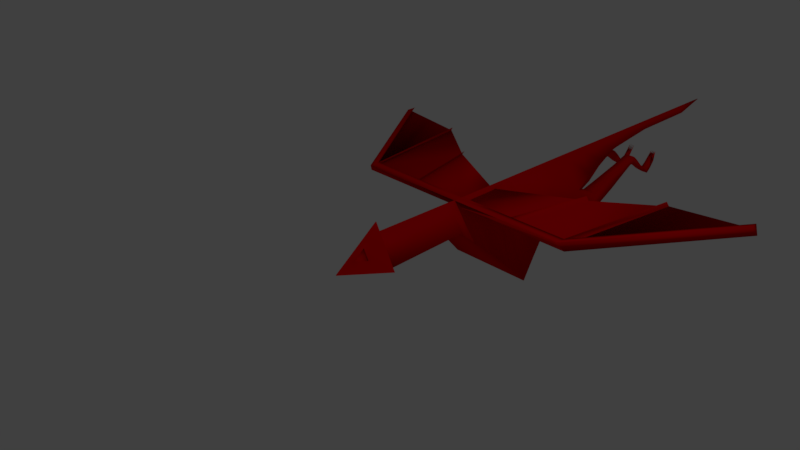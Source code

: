 # Source: zmaj_v06.blend  (saved by Blender 2.79.0; exported with 4.5.12 LTS)
import bpy
from mathutils import Matrix  # noqa: F401  (used for matrix-valued properties, if any)

bpy.ops.wm.read_factory_settings(use_empty=True)
scene = bpy.context.scene
scene.name = 'Scene'

# ---- collections
col_collection_1 = bpy.data.collections.new('Collection 1'); scene.collection.children.link(col_collection_1)

# ---- materials (node trees are filled in below, after node groups)
mat_material = bpy.data.materials.new('Material')
mat_material.alpha_threshold = 0.0
mat_material.roughness = 0.5

# ---- material node trees
mat_material.use_nodes = True; mat_material.node_tree.nodes.clear()
_N = mat_material.node_tree.nodes; _L = mat_material.node_tree.links
n0 = _N.new('ShaderNodeOutputMaterial'); n0.name = 'Material Output'; n0.location = (300, 300)
n1 = _N.new('ShaderNodeBsdfDiffuse'); n1.name = 'Diffuse BSDF'; n1.location = (10, 300)
n1.inputs[0].default_value = (0.8, 0.0, 0.001614, 1.0)
_L.new(n1.outputs[0], n0.inputs[0])
n0.is_active_output = True

# ---- world
world_world = bpy.data.worlds.new('World'); scene.world = world_world
world_world.color = (0.05088, 0.05088, 0.05088)
world_world.use_sun_shadow = False
world_world.sun_shadow_jitter_overblur = 0.0
world_world.cycles.sampling_method = 'MANUAL'

# ---- cameras
cam_camera = bpy.data.cameras.new('Camera')
cam_camera.clip_end = 100.0
cam_camera.lens = 35.0
cam_camera.sensor_width = 32.0
cam_camera.sensor_height = 18.0
cam_camera.ortho_scale = 7.314
cam_camera.dof.focus_distance = 0.0

# ---- lights
light_lamp = bpy.data.lights.new('Lamp', 'POINT')
light_lamp.transmission_factor = 0.0
light_lamp.cutoff_distance = 30.0
light_lamp.energy = 100.0
light_lamp.shadow_buffer_clip_start = 1.001
light_lamp.shadow_soft_size = 0.1
light_lamp.shadow_maximum_resolution = 0.006
light_lamp.use_absolute_resolution = True

# ---- meshes
me_circle = bpy.data.meshes.new('Circle')
me_circle.from_pydata([(-0.00663, 0.2587, -1.457), (-0.2386, -0.1399, -1.457), (-0.00663, 0.4183, -0.1249), (-0.3521, -0.1802, -0.1249), (-0.00663, 0.2617, -0.1249), (-0.2897, -0.1441, -0.1249), (-0.00663, -0.1034, 0.5561), (-0.09301, -0.1226, 0.3859), (-0.09301, 0.2034, -0.03979), (-0.309, -0.1054, -0.1249), (-0.04982, -0.1514, 0.1305), (-0.1794, -0.1802, -0.1249), (-0.09301, 0.2687, -0.1249), (-0.1362, 0.06343, 0.04534), (-0.00663, 0.119, -0.1249), (-0.09301, -0.03057, -0.1249), (-0.04982, 0.0174, 0.3007), (-0.09301, 0.07302, 0.1305), (-0.1362, -0.001786, 0.1305), (-0.2226, -0.02097, -0.03979), (-0.1794, -0.1418, 0.2156), (-0.2226, -0.08618, 0.04534), (-0.2658, -0.03057, -0.1249), (-0.2658, -0.09578, -0.03979), (-0.1794, 0.119, -0.1249), (-0.00663, -0.1802, -0.1249), (-0.2658, -0.1802, -0.1249), (-0.04982, 0.3435, -0.1249), (-0.00663, 0.027, 0.3859), (-0.1362, 0.04424, -0.1249), (-0.04982, -0.04781, 0.3859), (-0.09301, -0.1226, 0.3859), (-0.2658, -0.161, 0.04534), (-0.2658, -0.03057, -0.1249), (-0.2226, 0.04424, -0.1249), (-0.09301, 0.2687, -0.1249), (-0.2658, -0.161, 0.04534), (-0.09301, -0.0574, 0.3007), (-0.04982, -0.1054, -0.1249), (-0.09301, 0.119, -0.1249), (-0.1362, 0.1939, -0.1249), (-0.09301, -0.1802, -0.1249), (-0.00663, 0.2878, 0.04534), (-0.09301, 0.1382, 0.04534), (-0.09301, 0.007808, 0.2156), (-0.1794, -0.01138, 0.04534), (-0.00663, 0.1574, 0.2156), (-0.1794, -0.03057, -0.1249), (-0.1362, -0.1054, -0.1249), (-0.2226, -0.1054, -0.1249), (-0.04982, 0.04424, -0.1249), (-0.00663, -0.03057, -0.1249), (-0.00663, 0.2687, -0.1249), (-0.04982, 0.1939, -0.1249), (-0.1146, -0.1658, 0.002773), (0.01496, -0.137, 0.2582), (0.01496, -0.1562, 0.08791), (-0.1146, -0.1466, 0.173), (-0.1794, -0.1418, 0.2156), (-0.1794, 0.119, -0.1249), (-0.03902, -0.1298, 0.322), (-0.03902, -0.1682, -0.01851), (-0.04982, 0.2783, -0.03979), (-0.04982, 0.213, 0.04534), (-0.1902, -0.1634, 0.02406), (-0.00663, 0.09221, 0.3007), (-0.1362, -0.1322, 0.3007), (-0.2226, 0.04424, -0.1249), (-0.04982, 0.3435, -0.1249), (-0.309, -0.1706, -0.03979), (-0.00663, 0.3531, -0.03979), (-0.04982, 0.1478, 0.1305), (-0.04982, 0.08261, 0.2156), (-0.1794, 0.05383, -0.03979), (-0.1794, -0.07659, 0.1305), (-0.1362, -0.067, 0.2156), (-0.1362, 0.1286, -0.03979), (-0.00663, 0.2226, 0.1305), (-0.2226, -0.1514, 0.1305), (-0.1362, 0.1939, -0.1249), (-0.309, -0.1054, -0.1249), (-0.04982, -0.113, 0.471), (-0.00663, -0.03822, 0.471), (-0.4369, -0.3965, -1.747), (-0.00663, 0.2519, -1.747), (-0.03771, 0.005636, 0.2917), (-0.1241, -0.01355, 0.1215), (-0.03771, 0.1361, 0.1215), (-0.00663, 0.2554, -1.518), (-0.09082, 0.1293, -1.819), (-0.2497, -0.1882, -1.518), (-0.00663, 0.252, -1.583), (-0.06837, 0.1284, -2.4), (-0.2946, -0.2398, -1.583), (-0.00663, 0.2518, -1.819), (-0.08762, 0.1299, -1.747), (-0.4979, -0.4635, -1.818), (-0.00663, 0.2533, -2.1), (-0.07902, 0.1289, -2.1), (-0.5975, -0.7619, -2.1), (-0.006629, 0.2531, -2.4), (-3.211, 0.2522, -3.77), (-0.6634, -1.074, -2.4), (-3.211, 0.2522, -3.852), (-0.006629, 0.2531, -2.699), (-0.5801, -0.8091, -2.706), (-3.211, 0.2521, -3.934), (-0.006629, 0.254, -3.066), (-0.5013, -0.4525, -3.073), (-0.5013, -0.4491, -3.453), (-0.006629, 0.2535, -3.447), (-3.288, 0.1309, -3.852), (-0.3538, -0.2296, -4.033), (-1.749, 0.2517, -1.747), (-0.00663, 0.2538, -4.028), (-1.825, 0.1304, -1.665), (-0.00663, 0.2534, -4.4), (-0.2902, -0.1005, -4.404), (-1.749, 0.2518, -1.583), (-0.00663, 0.2518, -4.781), (-0.1943, 0.02223, -4.783), (-1.749, 0.2517, -1.665), (-0.00663, 0.2524, -5.265), (-0.1534, 0.09294, -5.267), (-0.08303, 0.1306, -1.665), (-0.00663, 0.2529, -6.183), (-0.1002, 0.1611, -6.184), (-0.3656, -0.3179, -1.665), (-0.00663, 0.2527, -6.839), (-0.1002, 0.1676, -6.84), (-0.00663, 0.2519, -1.665), (-0.00663, 0.2525, -7.364), (-0.1002, 0.1727, -7.365), (-0.00663, 0.2525, -8.06), (-0.00663, -0.1882, -1.518), (-0.00663, -0.1546, 0.1021), (-0.00663, 0.1676, -6.84), (-0.00663, -0.2398, -1.583), (-0.006629, -0.1418, 0.2156), (-0.00663, -0.161, 0.04534), (-0.00663, -0.4635, -1.818), (-0.00663, -0.1399, -1.457), (-0.00663, 0.1939, -0.1249), (-0.00663, -0.1005, -4.404), (-0.00663, -0.7619, -2.1), (-0.00663, -0.1692, -0.02763), (-0.00663, -0.1054, -0.1249), (-0.00663, 0.3435, -0.1249), (-0.00663, 0.02223, -4.783), (-0.00663, -1.074, -2.4), (-0.00663, -0.2296, -4.033), (-0.00663, -0.4491, -3.453), (-0.00663, -0.1226, 0.3859), (-0.00663, 0.09294, -5.267), (-0.00663, -0.8091, -2.706), (-0.00663, 0.1727, -7.365), (-0.00663, 0.04424, -0.1249), (-0.00663, -0.1441, -0.1249), (-0.00663, -0.1341, 0.2837), (-0.00663, 0.1611, -6.184), (-0.00663, -0.4525, -3.073), (-2.113, 0.1304, -3.705), (-2.037, 0.2517, -3.684), (-0.8776, 0.2518, -1.747), (-1.166, 0.2518, -3.037), (-0.954, 0.1305, -1.665), (-1.242, 0.1305, -3.031), (-0.0375, 0.1908, -2.4), (-3.25, 0.1915, -3.893), (-1.787, 0.1911, -1.706), (-0.04483, 0.1913, -1.706), (-2.075, 0.1911, -3.694), (-0.9158, 0.1912, -1.706), (-1.204, 0.1912, -3.034), (-0.294, -0.4816, -4.598), (-0.348, -0.7386, -4.482), (-0.05779, -0.4816, -4.598), (-0.1042, -0.7386, -4.482), (-0.2694, -0.3677, -4.906), (-0.3175, -0.5222, -5.005), (-0.09563, -0.3677, -4.906), (-0.1214, -0.5222, -5.005), (-0.275, -0.2391, -5.309), (-0.3013, -0.358, -5.336), (-0.1211, -0.2391, -5.309), (-0.1745, -0.358, -5.336), (-0.2732, -0.1646, -5.528), (-0.2987, -0.2536, -5.529), (-0.1238, -0.1646, -5.528), (-0.1762, -0.2536, -5.529), (-0.2734, -0.1364, -5.634), (-0.302, -0.23, -5.634), (-0.1235, -0.1364, -5.634), (-0.1731, -0.23, -5.634), (-0.266, -0.1734, -5.699), (-0.3053, -0.2985, -5.7), (-0.1257, -0.1734, -5.699), (-0.175, -0.2985, -5.7), (-0.262, -0.2563, -5.8), (-0.3002, -0.3634, -5.8), (-0.1343, -0.2563, -5.8), (-0.1755, -0.3634, -5.8), (-0.2637, -0.3755, -5.92), (-0.2912, -0.4532, -5.92), (-0.1373, -0.3755, -5.92), (-0.1797, -0.4532, -5.92), (-0.2486, -0.4979, -6.123), (-0.2835, -0.57, -6.123), (-0.1606, -0.4979, -6.123), (-0.1791, -0.57, -6.123), (-0.2475, -0.4324, -6.206), (-0.2812, -0.5019, -6.206), (-0.1627, -0.4324, -6.206), (-0.1805, -0.5019, -6.206), (-0.2455, -0.336, -6.293), (-0.2769, -0.4008, -6.293), (-0.1665, -0.336, -6.293), (-0.1831, -0.4008, -6.293), (-0.2612, -0.3684, -6.293), (-0.206, -0.336, -6.293), (-0.23, -0.4008, -6.293), (-0.1748, -0.3684, -6.293), (-0.218, -0.3684, -6.293), (-0.269, -0.3846, -6.293), (-0.1862, -0.336, -6.293), (-0.2065, -0.4008, -6.293), (-0.1706, -0.3522, -6.293), (-0.2533, -0.3522, -6.293), (-0.2257, -0.336, -6.293), (-0.2534, -0.4008, -6.293), (-0.1789, -0.3846, -6.293), (-0.212, -0.3522, -6.293), (-0.224, -0.3846, -6.293), (-0.2396, -0.3684, -6.293), (-0.1964, -0.3684, -6.293), (-0.2015, -0.3846, -6.293), (-0.2465, -0.3846, -6.293), (-0.2327, -0.3522, -6.293), (-0.1913, -0.3522, -6.293), (-0.2504, -0.3684, -6.293), (-0.2072, -0.3684, -6.293), (-0.2288, -0.3684, -6.293), (-0.1856, -0.3684, -6.293), (-0.2527, -0.25, -6.367), (-0.199, -0.25, -6.367), (-0.2258, -0.25, -6.367), (-0.1721, -0.25, -6.367), (0.00663, 0.2587, -1.457), (0.2386, -0.1399, -1.457), (0.00663, 0.4183, -0.1249), (0.3521, -0.1802, -0.1249), (0.00663, 0.2617, -0.1249), (0.2897, -0.1441, -0.1249), (0.00663, -0.1034, 0.5561), (0.09301, -0.1226, 0.3859), (0.09301, 0.2034, -0.03979), (0.309, -0.1054, -0.1249), (0.04982, -0.1514, 0.1305), (0.1794, -0.1802, -0.1249), (0.09301, 0.2687, -0.1249), (0.1362, 0.06343, 0.04534), (0.00663, 0.119, -0.1249), (0.09301, -0.03057, -0.1249), (0.04982, 0.0174, 0.3007), (0.09301, 0.07302, 0.1305), (0.1362, -0.001786, 0.1305), (0.2226, -0.02097, -0.03979), (0.1794, -0.1418, 0.2156), (0.2226, -0.08618, 0.04534), (0.2658, -0.03057, -0.1249), (0.2658, -0.09578, -0.03979), (0.1794, 0.119, -0.1249), (0.00663, -0.1802, -0.1249), (0.2658, -0.1802, -0.1249), (0.04982, 0.3435, -0.1249), (0.00663, 0.027, 0.3859), (0.1362, 0.04424, -0.1249), (0.04982, -0.04781, 0.3859), (0.09301, -0.1226, 0.3859), (0.2658, -0.161, 0.04534), (0.2658, -0.03057, -0.1249), (0.2226, 0.04424, -0.1249), (0.09301, 0.2687, -0.1249), (0.2658, -0.161, 0.04534), (0.09301, -0.0574, 0.3007), (0.04982, -0.1054, -0.1249), (0.09301, 0.119, -0.1249), (0.1362, 0.1939, -0.1249), (0.09301, -0.1802, -0.1249), (0.00663, 0.2878, 0.04534), (0.09301, 0.1382, 0.04534), (0.09301, 0.007808, 0.2156), (0.1794, -0.01138, 0.04534), (0.00663, 0.1574, 0.2156), (0.1794, -0.03057, -0.1249), (0.1362, -0.1054, -0.1249), (0.2226, -0.1054, -0.1249), (0.04982, 0.04424, -0.1249), (0.00663, -0.03057, -0.1249), (0.00663, 0.2687, -0.1249), (0.04982, 0.1939, -0.1249), (0.1146, -0.1658, 0.002773), (-0.01496, -0.137, 0.2582), (-0.01496, -0.1562, 0.08791), (0.1146, -0.1466, 0.173), (0.1794, -0.1418, 0.2156), (0.1794, 0.119, -0.1249), (0.03902, -0.1298, 0.322), (0.03902, -0.1682, -0.01851), (0.04982, 0.2783, -0.03979), (0.04982, 0.213, 0.04534), (0.1902, -0.1634, 0.02406), (0.00663, 0.09221, 0.3007), (0.1362, -0.1322, 0.3007), (0.2226, 0.04424, -0.1249), (0.04982, 0.3435, -0.1249), (0.309, -0.1706, -0.03979), (0.00663, 0.3531, -0.03979), (0.04982, 0.1478, 0.1305), (0.04982, 0.08261, 0.2156), (0.1794, 0.05383, -0.03979), (0.1794, -0.07659, 0.1305), (0.1362, -0.067, 0.2156), (0.1362, 0.1286, -0.03979), (0.00663, 0.2226, 0.1305), (0.2226, -0.1514, 0.1305), (0.1362, 0.1939, -0.1249), (0.309, -0.1054, -0.1249), (0.04982, -0.113, 0.471), (0.00663, -0.03822, 0.471), (0.4369, -0.3965, -1.747), (0.00663, 0.2519, -1.747), (0.03771, 0.005636, 0.2917), (0.1241, -0.01355, 0.1215), (0.03771, 0.1361, 0.1215), (0.00663, 0.2554, -1.518), (0.09082, 0.1293, -1.819), (0.2497, -0.1882, -1.518), (0.00663, 0.252, -1.583), (0.06837, 0.1284, -2.4), (0.2946, -0.2398, -1.583), (0.00663, 0.2518, -1.819), (0.08762, 0.1299, -1.747), (0.4979, -0.4635, -1.818), (0.00663, 0.2533, -2.1), (0.07902, 0.1289, -2.1), (0.5975, -0.7619, -2.1), (0.006629, 0.2531, -2.4), (3.211, 0.2522, -3.77), (0.6634, -1.074, -2.4), (3.211, 0.2522, -3.852), (0.006629, 0.2531, -2.699), (0.5801, -0.8091, -2.706), (3.211, 0.2521, -3.934), (0.006629, 0.254, -3.066), (0.5013, -0.4525, -3.073), (0.5013, -0.4491, -3.453), (0.006629, 0.2535, -3.447), (3.288, 0.1309, -3.852), (0.3538, -0.2296, -4.033), (1.749, 0.2517, -1.747), (0.00663, 0.2538, -4.028), (1.825, 0.1304, -1.665), (0.00663, 0.2534, -4.4), (0.2902, -0.1005, -4.404), (1.749, 0.2518, -1.583), (0.00663, 0.2518, -4.781), (0.1943, 0.02223, -4.783), (1.749, 0.2517, -1.665), (0.00663, 0.2524, -5.265), (0.1534, 0.09294, -5.267), (0.08303, 0.1306, -1.665), (0.00663, 0.2529, -6.183), (0.1002, 0.1611, -6.184), (0.3656, -0.3179, -1.665), (0.00663, 0.2527, -6.839), (0.1002, 0.1676, -6.84), (0.00663, 0.2519, -1.665), (0.00663, 0.2525, -7.364), (0.1002, 0.1727, -7.365), (0.00663, 0.2525, -8.06), (0.00663, -0.1882, -1.518), (0.00663, -0.1546, 0.1021), (0.00663, 0.1676, -6.84), (0.00663, -0.2398, -1.583), (0.006629, -0.1418, 0.2156), (0.00663, -0.161, 0.04534), (0.00663, -0.4635, -1.818), (0.00663, -0.1399, -1.457), (0.00663, 0.1939, -0.1249), (0.00663, -0.1005, -4.404), (0.00663, -0.7619, -2.1), (0.00663, -0.1692, -0.02763), (0.00663, -0.1054, -0.1249), (0.00663, 0.3435, -0.1249), (0.00663, 0.02223, -4.783), (0.00663, -1.074, -2.4), (0.00663, -0.2296, -4.033), (0.00663, -0.4491, -3.453), (0.00663, -0.1226, 0.3859), (0.00663, 0.09294, -5.267), (0.00663, -0.8091, -2.706), (0.00663, 0.1727, -7.365), (0.00663, 0.04424, -0.1249), (0.00663, -0.1441, -0.1249), (0.00663, -0.1341, 0.2837), (0.00663, 0.1611, -6.184), (0.00663, -0.4525, -3.073), (2.113, 0.1304, -3.705), (2.037, 0.2517, -3.684), (0.8776, 0.2518, -1.747), (1.166, 0.2518, -3.037), (0.954, 0.1305, -1.665), (1.242, 0.1305, -3.031), (0.0375, 0.1908, -2.4), (3.25, 0.1915, -3.893), (1.787, 0.1911, -1.706), (0.04483, 0.1913, -1.706), (2.075, 0.1911, -3.694), (0.9158, 0.1912, -1.706), (1.204, 0.1912, -3.034), (0.294, -0.4816, -4.598), (0.348, -0.7386, -4.482), (0.05779, -0.4816, -4.598), (0.1042, -0.7386, -4.482), (0.2694, -0.3677, -4.906), (0.3175, -0.5222, -5.005), (0.09563, -0.3677, -4.906), (0.1214, -0.5222, -5.005), (0.275, -0.2391, -5.309), (0.3013, -0.358, -5.336), (0.1211, -0.2391, -5.309), (0.1745, -0.358, -5.336), (0.2732, -0.1646, -5.528), (0.2987, -0.2536, -5.529), (0.1238, -0.1646, -5.528), (0.1762, -0.2536, -5.529), (0.2734, -0.1364, -5.634), (0.302, -0.23, -5.634), (0.1235, -0.1364, -5.634), (0.1731, -0.23, -5.634), (0.266, -0.1734, -5.699), (0.3053, -0.2985, -5.7), (0.1257, -0.1734, -5.699), (0.175, -0.2985, -5.7), (0.262, -0.2563, -5.8), (0.3002, -0.3634, -5.8), (0.1343, -0.2563, -5.8), (0.1755, -0.3634, -5.8), (0.2637, -0.3755, -5.92), (0.2912, -0.4532, -5.92), (0.1373, -0.3755, -5.92), (0.1797, -0.4532, -5.92), (0.2486, -0.4979, -6.123), (0.2835, -0.57, -6.123), (0.1606, -0.4979, -6.123), (0.1791, -0.57, -6.123), (0.2475, -0.4324, -6.206), (0.2812, -0.5019, -6.206), (0.1627, -0.4324, -6.206), (0.1805, -0.5019, -6.206), (0.2455, -0.336, -6.293), (0.2769, -0.4008, -6.293), (0.1665, -0.336, -6.293), (0.1831, -0.4008, -6.293), (0.2612, -0.3684, -6.293), (0.206, -0.336, -6.293), (0.23, -0.4008, -6.293), (0.1748, -0.3684, -6.293), (0.218, -0.3684, -6.293), (0.269, -0.3846, -6.293), (0.1862, -0.336, -6.293), (0.2065, -0.4008, -6.293), (0.1706, -0.3522, -6.293), (0.2533, -0.3522, -6.293), (0.2257, -0.336, -6.293), (0.2534, -0.4008, -6.293), (0.1789, -0.3846, -6.293), (0.212, -0.3522, -6.293), (0.224, -0.3846, -6.293), (0.2396, -0.3684, -6.293), (0.1964, -0.3684, -6.293), (0.2015, -0.3846, -6.293), (0.2465, -0.3846, -6.293), (0.2327, -0.3522, -6.293), (0.1913, -0.3522, -6.293), (0.2504, -0.3684, -6.293), (0.2072, -0.3684, -6.293), (0.2288, -0.3684, -6.293), (0.1856, -0.3684, -6.293), (0.2527, -0.25, -6.367), (0.199, -0.25, -6.367), (0.2258, -0.25, -6.367), (0.1721, -0.25, -6.367)], [(239, 243), (240, 244), (241, 245), (242, 246), (486, 490), (487, 491), (488, 492), (489, 493), (5, 26), (252, 273)], [(1, 0, 4, 5), (64, 32, 3, 26), (25, 41, 38), (78, 36, 21), (74, 78, 21), (74, 21, 45), (15, 47, 29), (15, 48, 47), (11, 26, 49), (14, 50, 39), (14, 39, 53), (61, 54, 11, 41), (60, 7, 20, 57), (71, 17, 43), (71, 43, 63), (77, 71, 63), (77, 63, 42), (55, 158, 138), (56, 135, 139), (53, 40, 12), (53, 39, 40), (39, 24, 40), (52, 53, 12), (52, 12, 27), (51, 38, 15), (50, 51, 15), (50, 156, 51), (39, 29, 24), (39, 50, 29), (50, 15, 29), (49, 9, 22), (49, 26, 9), (26, 3, 9), (47, 49, 22), (47, 48, 49), (48, 11, 49), (29, 34, 24), (29, 47, 34), (47, 22, 34), (66, 58, 75), (37, 66, 75), (37, 75, 44), (30, 31, 37), (81, 31, 30), (82, 81, 30), (82, 30, 28), (36, 69, 23), (45, 21, 19), (45, 19, 73), (44, 75, 18), (43, 17, 13), (43, 13, 76), (43, 76, 8), (42, 63, 62), (42, 62, 70), (31, 66, 37), (28, 30, 16), (28, 16, 65), (58, 78, 74), (46, 72, 71), (46, 71, 77), (16, 30, 37), (16, 37, 44), (38, 48, 15), (38, 41, 48), (41, 11, 48), (65, 16, 72), (65, 72, 46), (54, 64, 26, 11), (10, 57, 64, 54), (57, 20, 32, 64), (6, 81, 82), (70, 68, 2), (70, 62, 68), (62, 35, 68), (62, 8, 35), (62, 63, 8), (63, 43, 8), (8, 79, 35), (8, 76, 79), (76, 59, 79), (76, 73, 59), (76, 13, 73), (13, 45, 73), (13, 18, 45), (13, 17, 18), (18, 74, 45), (18, 75, 74), (75, 58, 74), (73, 67, 59), (73, 19, 67), (19, 33, 67), (19, 23, 33), (19, 21, 23), (21, 36, 23), (23, 80, 33), (23, 69, 80), (69, 3, 80), (86, 85, 87), (71, 18, 86, 87), (16, 71, 87, 85), (18, 16, 85, 86), (0, 1, 90, 88), (88, 90, 93, 91), (1, 141, 134, 90), (130, 91, 118, 121), (90, 134, 137, 93), (94, 89, 98, 97), (93, 137, 140, 96, 83, 127), (97, 98, 92, 167, 100), (96, 140, 144, 99), (100, 167, 92, 102, 105, 104), (99, 144, 149, 102), (104, 105, 108, 107), (102, 149, 154, 105), (105, 154, 160, 108), (110, 109, 112, 114), (108, 160, 151, 109), (98, 89, 96, 99), (107, 108, 109, 110), (109, 151, 177, 175), (114, 112, 117, 116), (116, 117, 120, 119), (112, 150, 143, 117), (92, 98, 99, 102), (119, 120, 123, 122), (117, 143, 148, 120), (122, 123, 126, 125), (120, 148, 153, 123), (169, 113, 106, 168), (125, 126, 129, 128), (123, 153, 159, 126), (103, 111, 168, 106), (126, 159, 136, 129), (84, 130, 121, 113, 163), (84, 95, 89, 94), (124, 91, 93, 127), (128, 129, 132, 131), (132, 155, 133), (132, 133, 131), (91, 124, 165, 115, 118), (132, 129, 136, 155), (89, 95, 83, 96), (138, 158, 60, 57, 10), (25, 145, 61, 41), (118, 115, 111, 101), (170, 84, 163, 113, 169), (2, 147, 27), (142, 14, 53), (146, 25, 38), (156, 50, 14), (135, 138, 10), (155, 132, 131), (84, 170, 124, 95), (142, 53, 52), (146, 38, 51), (95, 124, 127, 83), (101, 111, 103), (157, 141, 1, 5), (4, 157, 5), (152, 6, 7, 60), (139, 135, 10, 54, 61), (121, 118, 101, 103), (158, 152, 60), (145, 139, 61), (113, 121, 103, 106), (147, 52, 27), (171, 169, 113, 162), (173, 166, 165, 172), (164, 173, 172, 163), (161, 115, 169, 171), (124, 170, 169, 115, 165), (115, 169, 168, 111), (171, 169, 168), (173, 171, 169, 172), (173, 172, 170, 167), (176, 174, 178, 180), (151, 150, 176, 177), (112, 109, 175, 174), (150, 112, 174, 176), (179, 181, 185, 183), (175, 177, 181, 179), (174, 175, 179, 178), (177, 176, 180, 181), (185, 184, 188, 189), (178, 179, 183, 182), (181, 180, 184, 185), (180, 178, 182, 184), (187, 189, 193, 191), (184, 182, 186, 188), (183, 185, 189, 187), (182, 183, 187, 186), (191, 193, 197, 195), (186, 187, 191, 190), (189, 188, 192, 193), (188, 186, 190, 192), (197, 196, 200, 201), (190, 191, 195, 194), (193, 192, 196, 197), (192, 190, 194, 196), (199, 201, 205, 203), (196, 194, 198, 200), (195, 197, 201, 199), (194, 195, 199, 198), (202, 203, 207, 206), (198, 199, 203, 202), (201, 200, 204, 205), (200, 198, 202, 204), (209, 208, 212, 213), (205, 204, 208, 209), (204, 202, 206, 208), (203, 205, 209, 207), (174, 176, 177, 175), (178, 180, 181, 179), (211, 213, 217, 225, 220, 229, 215), (208, 206, 210, 212), (207, 209, 213, 211), (206, 207, 211, 210), (238, 226, 216, 224), (210, 211, 215, 223, 218, 227, 214), (213, 212, 216, 226, 221, 230, 217), (212, 210, 214, 228, 219, 224, 216), (237, 231, 219, 228), (236, 232, 222, 241, 233), (235, 230, 221, 242, 234), (232, 235, 234, 240, 222), (220, 225, 235, 232), (225, 217, 230, 235), (223, 236, 233, 239, 218), (215, 229, 236, 223), (229, 220, 232, 236), (227, 237, 228, 214), (218, 239, 233, 237, 227), (233, 241, 222, 231, 237), (231, 238, 224, 219), (222, 240, 234, 238, 231), (234, 242, 221, 226, 238), (243, 215, 214), (243, 229, 228), (243, 214, 228), (215, 243, 229), (229, 245, 228), (245, 220, 219), (228, 245, 219), (245, 229, 220), (244, 219, 224), (219, 220, 244), (225, 244, 220), (244, 224, 225), (224, 246, 216), (225, 224, 246), (246, 217, 216), (225, 246, 217), (248, 252, 251, 247), (311, 273, 250, 279), (272, 285, 288), (325, 268, 283), (321, 268, 325), (321, 292, 268), (262, 276, 294), (262, 294, 295), (258, 296, 273), (261, 286, 297), (261, 300, 286), (308, 288, 258, 301), (307, 304, 267, 254), (318, 290, 264), (318, 310, 290), (324, 310, 318), (324, 289, 310), (302, 385, 405), (303, 386, 382), (300, 259, 287), (300, 287, 286), (286, 287, 271), (299, 259, 300), (299, 274, 259), (298, 262, 285), (297, 262, 298), (297, 298, 403), (286, 271, 276), (286, 276, 297), (297, 276, 262), (296, 269, 256), (296, 256, 273), (273, 256, 250), (294, 269, 296), (294, 296, 295), (295, 296, 258), (276, 271, 281), (276, 281, 294), (294, 281, 269), (313, 322, 305), (284, 322, 313), (284, 291, 322), (277, 284, 278), (328, 277, 278), (329, 277, 328), (329, 275, 277), (283, 270, 316), (292, 266, 268), (292, 320, 266), (291, 265, 322), (290, 260, 264), (290, 323, 260), (290, 255, 323), (289, 309, 310), (289, 317, 309), (278, 284, 313), (275, 263, 277), (275, 312, 263), (305, 321, 325), (293, 318, 319), (293, 324, 318), (263, 284, 277), (263, 291, 284), (285, 262, 295), (285, 295, 288), (288, 295, 258), (312, 319, 263), (312, 293, 319), (301, 258, 273, 311), (257, 301, 311, 304), (304, 311, 279, 267), (253, 329, 328), (317, 249, 315), (317, 315, 309), (309, 315, 282), (309, 282, 255), (309, 255, 310), (310, 255, 290), (255, 282, 326), (255, 326, 323), (323, 326, 306), (323, 306, 320), (323, 320, 260), (260, 320, 292), (260, 292, 265), (260, 265, 264), (265, 292, 321), (265, 321, 322), (322, 321, 305), (320, 306, 314), (320, 314, 266), (266, 314, 280), (266, 280, 270), (266, 270, 268), (268, 270, 283), (270, 280, 327), (270, 327, 316), (316, 327, 250), (333, 334, 332), (318, 334, 333, 265), (263, 332, 334, 318), (265, 333, 332, 263), (247, 335, 337, 248), (335, 338, 340, 337), (248, 337, 381, 388), (377, 368, 365, 338), (337, 340, 384, 381), (341, 344, 345, 336), (340, 374, 330, 343, 387, 384), (344, 347, 414, 339, 345), (343, 346, 391, 387), (347, 351, 352, 349, 339, 414), (346, 349, 396, 391), (351, 354, 355, 352), (349, 352, 401, 396), (352, 355, 407, 401), (357, 361, 359, 356), (355, 356, 398, 407), (345, 346, 343, 336), (354, 357, 356, 355), (356, 422, 424, 398), (361, 363, 364, 359), (363, 366, 367, 364), (359, 364, 390, 397), (339, 349, 346, 345), (366, 369, 370, 367), (364, 367, 395, 390), (369, 372, 373, 370), (367, 370, 400, 395), (416, 415, 353, 360), (372, 375, 376, 373), (370, 373, 406, 400), (350, 353, 415, 358), (373, 376, 383, 406), (331, 410, 360, 368, 377), (331, 341, 336, 342), (371, 374, 340, 338), (375, 378, 379, 376), (379, 380, 402), (379, 378, 380), (338, 365, 362, 412, 371), (379, 402, 383, 376), (336, 343, 330, 342), (385, 257, 304, 307, 405), (272, 288, 308, 392), (365, 348, 358, 362), (417, 416, 360, 410, 331), (249, 274, 394), (389, 300, 261), (393, 285, 272), (403, 261, 297), (382, 257, 385), (402, 378, 379), (331, 342, 371, 417), (389, 299, 300), (393, 298, 285), (342, 330, 374, 371), (348, 350, 358), (404, 252, 248, 388), (251, 252, 404), (399, 307, 254, 253), (386, 308, 301, 257, 382), (368, 350, 348, 365), (405, 307, 399), (392, 308, 386), (360, 353, 350, 368), (394, 274, 299), (418, 409, 360, 416), (420, 419, 412, 413), (411, 410, 419, 420), (408, 418, 416, 362), (371, 412, 362, 416, 417), (362, 358, 415, 416), (418, 415, 416), (420, 419, 416, 418), (420, 414, 417, 419), (423, 427, 425, 421), (398, 424, 423, 397), (359, 421, 422, 356), (397, 423, 421, 359), (426, 430, 432, 428), (422, 426, 428, 424), (421, 425, 426, 422), (424, 428, 427, 423), (432, 436, 435, 431), (425, 429, 430, 426), (428, 432, 431, 427), (427, 431, 429, 425), (434, 438, 440, 436), (431, 435, 433, 429), (430, 434, 436, 432), (429, 433, 434, 430), (438, 442, 444, 440), (433, 437, 438, 434), (436, 440, 439, 435), (435, 439, 437, 433), (444, 448, 447, 443), (437, 441, 442, 438), (440, 444, 443, 439), (439, 443, 441, 437), (446, 450, 452, 448), (443, 447, 445, 441), (442, 446, 448, 444), (441, 445, 446, 442), (449, 453, 454, 450), (445, 449, 450, 446), (448, 452, 451, 447), (447, 451, 449, 445), (456, 460, 459, 455), (452, 456, 455, 451), (451, 455, 453, 449), (450, 454, 456, 452), (421, 422, 424, 423), (425, 426, 428, 427), (458, 462, 476, 467, 472, 464, 460), (455, 459, 457, 453), (454, 458, 460, 456), (453, 457, 458, 454), (485, 471, 463, 473), (457, 461, 474, 465, 470, 462, 458), (460, 464, 477, 468, 473, 463, 459), (459, 463, 471, 466, 475, 461, 457), (484, 475, 466, 478), (483, 480, 488, 469, 479), (482, 481, 489, 468, 477), (479, 469, 487, 481, 482), (467, 479, 482, 472), (472, 482, 477, 464), (470, 465, 486, 480, 483), (462, 470, 483, 476), (476, 483, 479, 467), (474, 461, 475, 484), (465, 474, 484, 480, 486), (480, 484, 478, 469, 488), (478, 466, 471, 485), (469, 478, 485, 481, 487), (481, 485, 473, 468, 489), (490, 461, 462), (490, 475, 476), (490, 475, 461), (462, 476, 490), (476, 475, 492), (492, 466, 467), (475, 466, 492), (492, 467, 476), (491, 471, 466), (466, 491, 467), (472, 467, 491), (491, 472, 471), (471, 463, 493), (472, 493, 471), (493, 463, 464), (472, 464, 493), (249, 253, 6, 2), (2, 4, 251, 249), (4, 0, 247, 251), (0, 88, 335, 247), (88, 91, 338, 335), (91, 130, 377, 338), (130, 84, 331, 377), (84, 94, 341, 331), (94, 97, 344, 341), (97, 100, 347, 344), (100, 104, 351, 347), (104, 107, 354, 351), (107, 110, 357, 354), (114, 361, 357, 110), (114, 116, 363, 361), (116, 119, 366, 363), (119, 122, 369, 366), (122, 125, 372, 369), (125, 128, 375, 372), (128, 131, 378, 375), (133, 380, 378, 131), (133, 155, 402, 380), (155, 136, 383, 402), (136, 159, 406, 383), (159, 153, 400, 406), (153, 148, 395, 400), (148, 143, 390, 395), (143, 150, 397, 390), (150, 151, 398, 397), (151, 160, 407, 398), (160, 154, 401, 407), (154, 149, 396, 401), (149, 144, 391, 396), (144, 140, 387, 391), (140, 137, 384, 387), (137, 134, 381, 384), (134, 141, 388, 381), (141, 25, 272, 388), (25, 272, 392, 145), (145, 392, 386, 139), (382, 135, 139, 386), (135, 382, 385, 138), (405, 158, 138, 385), (158, 405, 399, 152), (152, 399, 253, 6)])
me_circle.polygons.foreach_set('use_smooth', [True] * 551)
me_circle.materials.append(mat_material)
me_circle.use_remesh_preserve_volume = False
me_circle.use_remesh_preserve_attributes = False
me_circle.use_mirror_vertex_groups = False
me_circle.update()
arm_armature = bpy.data.armatures.new('Armature')  # bones are not reproduced

# ---- objects
ob_armature = bpy.data.objects.new('Armature', arm_armature)
ob_circle = bpy.data.objects.new('Circle', me_circle)
ob_lamp = bpy.data.objects.new('Lamp', light_lamp)
ob_camera = bpy.data.objects.new('Camera', cam_camera)

# ---- transforms, parenting, visibility, modifiers, constraints
ob_armature.location = (0.0, 3.99, 0.1406)
ob_armature.rotation_euler = (1.571, -0.0, 0.0)
ob_armature.scale = (0.2896, 0.2896, 0.2896)
ob_armature.show_in_front = True
ob_armature.lineart.crease_threshold = 0.0
ob_circle.parent = ob_armature
ob_circle.matrix_parent_inverse = Matrix(((3.453, 0.0, 0.0, 0.0), (0.0, -1.49e-07, 3.453, -0.4855), (0.0, -3.453, -1.509e-07, 13.78), (0.0, 0.0, 0.0, 1.0)))
ob_circle.location = (0.0, 0.0, 0.0)
ob_circle.rotation_euler = (1.571, -0.0, 0.0)
ob_circle.lineart.crease_threshold = 0.0
_vg = ob_circle.vertex_groups.new(name='Bone')
for _i, _w in zip([92, 99, 100, 102, 104, 105, 107, 108, 109, 110, 112, 114, 116, 117, 149, 151, 154, 160, 339, 346, 347, 349, 351, 352, 354, 355, 356, 357, 359, 361, 363, 364, 396, 398, 401, 407], [0.03076, 0.006228, 0.0009801, 0.02996, 0.1305, 0.05217, 0.3286, 0.09679, 0.1063, 0.46, 0.06092, 0.1214, 0.04054, 0.01244, 0.02265, 0.05617, 0.04667, 0.06511, 0.04353, 0.0002309, 0.001321, 0.0152, 0.1296, 0.05785, 0.3285, 0.09785, 0.1065, 0.4593, 0.06045, 0.1213, 0.04052, 0.01151, 0.02252, 0.05611, 0.04684, 0.06517]): _vg.add([_i], _w, 'REPLACE')
_vg = ob_circle.vertex_groups.new(name='Bone.001')
for _i, _w in zip([107, 109, 110, 112, 114, 116, 117, 119, 143, 354, 356, 357, 359, 361, 363, 364, 366, 390], [0.01284, 0.009698, 0.06217, 0.04815, 0.2827, 0.09569, 0.04078, 0.0102, 0.001525, 0.01284, 0.009474, 0.06225, 0.04737, 0.2831, 0.09569, 0.0396, 0.01019, 0.001517]): _vg.add([_i], _w, 'REPLACE')
_vg = ob_circle.vertex_groups.new(name='Bone.002')
for _i, _w in zip([92, 97, 100, 101, 103, 104, 106, 111, 161, 162, 164, 166, 167, 168, 171, 173, 339, 344, 345, 347, 351, 411, 413, 414, 420], [0.02629, 0.0001641, 0.04588, 0.07664, 0.07861, 0.04481, 0.08057, 0.08024, 0.1278, 0.1252, 0.3456, 0.3492, 0.05132, 0.08104, 0.1267, 0.3479, 0.09761, 0.001507, 0.01894, 0.04486, 0.0494, 0.02194, 0.01347, 0.04213, 0.01351]): _vg.add([_i], _w, 'REPLACE')
_vg = ob_circle.vertex_groups.new(name='Bone.003')
for _i, _w in zip([0, 1, 5, 83, 84, 88, 89, 90, 91, 92, 93, 94, 95, 96, 97, 98, 99, 100, 102, 104, 105, 107, 108, 109, 110, 114, 124, 127, 130, 134, 137, 140, 141, 144, 149, 151, 154, 157, 160, 161, 162, 163, 164, 165, 166, 167, 170, 171, 172, 173, 247, 248, 252, 330, 331, 335, 336, 337, 338, 339, 340, 341, 342, 343, 344, 345, 346, 347, 349, 351, 352, 354, 355, 356, 357, 361, 371, 374, 377, 381, 384, 387, 388, 391, 396, 398, 401, 404, 407, 408, 409, 410, 411, 412, 413, 414, 417, 418, 419, 420], [0.08142, 0.05656, 0.0004124, 0.0728, 0.6082, 0.1444, 0.08817, 0.06141, 0.2181, 0.4234, 0.05949, 0.3003, 0.09232, 0.08063, 0.2507, 0.2139, 0.09689, 0.5985, 0.06673, 0.3969, 0.1084, 0.2032, 0.1144, 0.06683, 0.08371, 0.002326, 0.1362, 0.0643, 0.3379, 0.04894, 0.04568, 0.06164, 0.05178, 0.07468, 0.07642, 0.03059, 0.08349, 0.0009242, 0.07408, 0.02248, 0.0193, 0.1818, 0.0924, 0.2088, 0.08982, 0.6177, 0.9443, 0.02009, 0.02267, 0.09005, 0.08161, 0.05772, 0.0005371, 0.07175, 0.6166, 0.1451, 0.08778, 0.06203, 0.2195, 0.4234, 0.05939, 0.3007, 0.09084, 0.07964, 0.2506, 0.2103, 0.09739, 0.5986, 0.0693, 0.3986, 0.1056, 0.2033, 0.1128, 0.06613, 0.08381, 0.002289, 0.1336, 0.06393, 0.341, 0.04898, 0.0458, 0.06163, 0.0518, 0.07468, 0.07645, 0.03048, 0.08345, 0.001001, 0.07412, 0.005439, 0.004648, 0.1977, 0.09357, 0.1592, 0.09082, 0.6188, 0.9499, 0.005144, 0.05534, 0.09101]): _vg.add([_i], _w, 'REPLACE')
_vg = ob_circle.vertex_groups.new(name='Bone.004')
for _i, _w in zip([1, 90, 93, 127, 134, 137, 140, 141, 248, 337, 340, 374, 381, 384, 387, 388], [0.007568, 0.0149, 0.01527, 0.009896, 0.08298, 0.1062, 0.03884, 0.03933, 0.008257, 0.01457, 0.01362, 0.005401, 0.08302, 0.1065, 0.03851, 0.03932]): _vg.add([_i], _w, 'REPLACE')
_vg = ob_circle.vertex_groups.new(name='Bone.005')
for _i, _w in zip([0, 1, 2, 4, 5, 35, 68, 70, 83, 90, 93, 96, 99, 102, 105, 127, 134, 137, 140, 141, 144, 149, 154, 157, 247, 248, 249, 251, 252, 282, 315, 317, 330, 337, 340, 343, 346, 349, 352, 374, 381, 384, 387, 388, 391, 396, 401, 404], [0.00647, 0.07254, 0.04089, 0.367, 0.268, 0.001251, 0.01524, 0.008739, 0.07349, 0.07392, 0.07335, 0.07025, 0.06796, 0.06369, 0.03575, 0.07513, 0.139, 0.1707, 0.1955, 0.09887, 0.155, 0.087, 0.04974, 0.2677, 0.00664, 0.07427, 0.04082, 0.3693, 0.2697, 0.002437, 0.01588, 0.009454, 0.07189, 0.0752, 0.07408, 0.06996, 0.06719, 0.06238, 0.03745, 0.07482, 0.1391, 0.1708, 0.1953, 0.09888, 0.155, 0.08699, 0.04977, 0.2694]): _vg.add([_i], _w, 'REPLACE')
_vg = ob_circle.vertex_groups.new(name='Bone.006')
for _i, _w in zip([1, 17, 71, 87, 134, 137, 141, 248, 264, 318, 334, 381, 384, 388], [0.00582, 0.0009981, 0.002381, 3.352e-05, 0.03036, 0.002075, 0.05998, 0.007321, 0.000998, 0.00238, 3.336e-05, 0.03047, 0.002239, 0.06032]): _vg.add([_i], _w, 'REPLACE')
_vg = ob_circle.vertex_groups.new(name='Bone.081')
for _i, _w in zip([1, 2, 3, 4, 5, 6, 7, 8, 9, 10, 11, 12, 13, 14, 15, 16, 17, 18, 19, 20, 21, 22, 23, 24, 25, 26, 27, 28, 29, 30, 31, 32, 33, 34, 35, 36, 37, 38, 39, 40, 41, 42, 43, 44, 45, 46, 47, 48, 49, 50, 51, 52, 53, 54, 55, 56, 57, 58, 59, 60, 61, 62, 63, 64, 65, 66, 67, 68, 69, 70, 71, 72, 73, 74, 75, 76, 77, 78, 79, 80, 81, 82, 85, 86, 87, 90, 134, 135, 137, 138, 139, 141, 142, 145, 146, 147, 152, 156, 157, 158, 248, 249, 250, 251, 252, 253, 254, 255, 256, 257, 258, 259, 260, 261, 262, 263, 264, 265, 266, 267, 268, 269, 270, 271, 272, 273, 274, 275, 276, 277, 278, 279, 280, 281, 282, 283, 284, 285, 286, 287, 288, 289, 290, 291, 292, 293, 294, 295, 296, 297, 298, 299, 300, 301, 302, 303, 304, 305, 306, 307, 308, 309, 310, 311, 312, 313, 314, 315, 316, 317, 318, 319, 320, 321, 322, 323, 324, 325, 326, 327, 328, 329, 332, 333, 334, 337, 381, 382, 384, 385, 386, 388, 389, 392, 393, 394, 399, 403, 404, 405], [0.02773, 0.9045, 0.9857, 0.2939, 0.3627, 0.9862, 0.9986, 0.9445, 0.9915, 0.9994, 0.9951, 0.9743, 0.9546, 0.9912, 0.9969, 0.9811, 0.9556, 0.9645, 0.9635, 0.9989, 0.9681, 0.9938, 0.97, 0.9916, 0.9943, 0.9918, 0.9575, 0.9809, 0.9948, 0.9814, 0.9808, 0.9954, 0.9663, 0.994, 0.9368, 0.971, 0.9786, 0.9968, 0.9913, 0.9854, 0.9963, 0.9433, 0.9498, 0.9739, 0.9626, 0.9637, 0.9952, 0.996, 0.9941, 0.997, 0.9982, 0.9696, 0.9831, 0.998, 0.9995, 0.9993, 0.9992, 0.9737, 0.9507, 0.9991, 0.9982, 0.9384, 0.9476, 0.997, 0.975, 0.9776, 0.9584, 0.9253, 0.975, 0.9303, 0.9554, 0.9684, 0.9555, 0.9692, 0.9738, 0.949, 0.9529, 0.9709, 0.944, 0.9745, 0.9832, 0.983, 0.9827, 0.9656, 0.9574, 0.00806, 0.02269, 0.9994, 0.00105, 0.9995, 0.9989, 0.05033, 0.9823, 0.9979, 0.9967, 0.9495, 0.9977, 0.9977, 0.3576, 0.9995, 0.02947, 0.9045, 0.9857, 0.2929, 0.3621, 0.9862, 0.9986, 0.9445, 0.9915, 0.9994, 0.9951, 0.9743, 0.9546, 0.9912, 0.9969, 0.9811, 0.9556, 0.9645, 0.9635, 0.9989, 0.9681, 0.9938, 0.97, 0.9916, 0.9943, 0.9918, 0.9575, 0.9809, 0.9948, 0.9814, 0.9808, 0.9954, 0.9663, 0.994, 0.9369, 0.971, 0.9787, 0.9968, 0.9913, 0.9854, 0.9963, 0.9434, 0.9498, 0.9739, 0.9626, 0.9637, 0.9952, 0.996, 0.9941, 0.997, 0.9982, 0.9696, 0.9831, 0.998, 0.9995, 0.9993, 0.9992, 0.9737, 0.9507, 0.9991, 0.9982, 0.9384, 0.9476, 0.997, 0.975, 0.9776, 0.9584, 0.9253, 0.975, 0.9303, 0.9555, 0.9684, 0.9555, 0.9692, 0.9738, 0.949, 0.9529, 0.9709, 0.9441, 0.9745, 0.9833, 0.9831, 0.9827, 0.9656, 0.9574, 0.009367, 0.02274, 0.9994, 0.001185, 0.9995, 0.9989, 0.05034, 0.9823, 0.9979, 0.9967, 0.9495, 0.9977, 0.9977, 0.3569, 0.9995]): _vg.add([_i], _w, 'REPLACE')
_vg = ob_circle.vertex_groups.new(name='Bone.082')
for _i, _w in zip([0, 1, 4, 5, 83, 84, 88, 90, 91, 93, 94, 96, 97, 127, 130, 134, 137, 140, 141, 144, 149, 157, 247, 248, 251, 252, 330, 331, 335, 336, 337, 338, 339, 340, 341, 342, 343, 344, 345, 346, 349, 352, 371, 374, 377, 381, 384, 387, 388, 391, 396, 404, 410, 412], [0.08733, 0.06192, 0.0172, 0.01787, 0.008816, 0.03933, 0.1232, 0.05167, 0.1175, 0.0173, 0.08178, 0.0009178, 0.05048, 0.01495, 0.1031, 0.08355, 0.08179, 0.05847, 0.08485, 0.02871, 0.007745, 0.02007, 0.08993, 0.1244, 0.0172, 0.03092, 0.1088, 0.07554, 0.1718, 0.2724, 0.1785, 0.3186, 0.01303, 0.236, 0.09329, 0.6241, 0.08311, 0.05331, 0.08634, 0.04802, 0.02595, 0.002681, 0.7542, 0.1628, 0.1856, 0.08667, 0.08716, 0.05951, 0.08658, 0.02944, 0.008114, 0.03057, 0.02222, 0.09659]): _vg.add([_i], _w, 'REPLACE')
_vg = ob_circle.vertex_groups.new(name='Bone.083')
for _i, _w in zip([0, 1, 4, 5, 83, 84, 88, 89, 90, 91, 93, 94, 96, 97, 98, 127, 130, 134, 137, 140, 141, 144, 149, 157, 247, 248, 251, 252, 330, 331, 335, 336, 337, 338, 339, 340, 341, 342, 343, 344, 345, 346, 349, 371, 374, 377, 381, 384, 387, 388, 391, 396, 404, 410, 414], [0.2573, 0.1022, 0.06113, 0.05772, 0.02003, 0.03039, 0.1793, 0.004976, 0.07165, 0.08034, 0.03752, 0.1743, 0.01367, 0.1149, 0.04294, 0.02697, 0.06744, 0.07627, 0.06025, 0.04665, 0.09422, 0.01943, 0.002919, 0.05812, 0.2823, 0.119, 0.06098, 0.05937, 0.0928, 0.07998, 0.2196, 0.486, 0.09462, 0.1463, 0.04746, 0.07275, 0.2038, 0.1897, 0.06751, 0.1221, 0.1542, 0.03353, 0.01549, 0.01346, 0.08993, 0.1024, 0.07684, 0.06101, 0.04809, 0.09466, 0.01989, 0.00316, 0.05942, 0.02894, 0.0008503]): _vg.add([_i], _w, 'REPLACE')
_vg = ob_circle.vertex_groups.new(name='Bone.084')
for _i, _w in zip([0, 84, 88, 91, 92, 94, 97, 98, 100, 104, 130, 134, 137, 140, 141, 144, 247, 248, 330, 331, 335, 336, 337, 338, 339, 340, 341, 342, 343, 344, 345, 346, 347, 349, 351, 352, 360, 362, 365, 368, 371, 374, 377, 381, 384, 387, 388, 391, 410, 411, 412, 413, 414, 419, 420], [0.0004311, 0.05553, 0.02534, 0.03997, 0.005806, 0.06922, 0.1203, 0.04151, 0.03018, 0.02641, 0.06681, 0.005912, 0.006963, 0.01191, 0.005103, 0.004212, 0.001457, 0.0285, 0.06482, 0.1784, 0.04032, 0.05266, 0.05681, 0.07638, 0.08249, 0.07626, 0.07561, 0.02804, 0.06613, 0.1293, 0.2532, 0.0332, 0.03572, 0.01359, 0.03074, 0.001811, 0.08302, 0.06267, 0.1618, 0.1401, 0.04202, 0.06547, 0.1426, 0.007756, 0.00987, 0.01325, 0.006143, 0.004839, 0.3464, 0.07994, 0.4419, 0.07997, 0.05074, 0.8292, 0.08038]): _vg.add([_i], _w, 'REPLACE')
_vg = ob_circle.vertex_groups.new(name='Bone.085')
for _i, _w in zip([0, 1, 4, 5, 83, 90, 93, 96, 99, 102, 105, 108, 127, 134, 137, 140, 141, 144, 149, 154, 157, 160, 247, 248, 251, 252, 330, 337, 339, 340, 343, 345, 346, 349, 352, 355, 356, 360, 362, 365, 368, 374, 381, 384, 387, 388, 391, 396, 401, 404, 407, 412], [0.007486, 0.06203, 0.01622, 0.01974, 0.05556, 0.0578, 0.05446, 0.05581, 0.06167, 0.06592, 0.04944, 0.006375, 0.05496, 0.1036, 0.099, 0.1262, 0.1107, 0.1276, 0.1081, 0.07407, 0.02351, 0.02089, 0.011, 0.19, 0.01646, 0.04663, 0.2859, 0.1895, 0.01032, 0.1946, 0.3092, 0.02188, 0.2652, 0.1952, 0.1214, 0.05234, 0.00239, 0.1778, 0.1691, 0.1618, 0.1648, 0.2467, 0.107, 0.1023, 0.1297, 0.1143, 0.13, 0.1095, 0.07482, 0.04518, 0.02149, 0.001193]): _vg.add([_i], _w, 'REPLACE')
_vg = ob_circle.vertex_groups.new(name='Bone.086')
for _i, _w in zip([348, 350, 358, 360, 362, 365, 368, 408, 409, 410, 411, 412, 413, 416, 418, 419, 420], [0.05339, 0.01988, 0.00231, 0.7489, 0.8013, 0.7595, 0.7478, 0.08099, 0.0941, 0.2866, 0.1743, 0.2669, 0.171, 0.9659, 0.08815, 0.07687, 0.1714]): _vg.add([_i], _w, 'REPLACE')
_vg = ob_circle.vertex_groups.new(name='Bone.087')
_vg = ob_circle.vertex_groups.new(name='Bone.088')
for _i, _w in zip([348, 350, 353, 358, 408, 409, 411, 413, 415, 418, 420], [0.7645, 0.7829, 0.7941, 0.7878, 0.309, 0.3029, 0.09818, 0.1002, 0.7741, 0.3065, 0.1003]): _vg.add([_i], _w, 'REPLACE')
_vg = ob_circle.vertex_groups.new(name='Bone.089')
for _i, _w in zip([0, 1, 4, 5, 83, 84, 88, 89, 90, 91, 92, 93, 94, 95, 96, 97, 98, 99, 102, 105, 124, 127, 130, 134, 137, 140, 141, 144, 149, 157, 163, 165, 247, 248, 251, 252, 330, 331, 335, 337, 338, 340, 341, 343, 344, 374, 377, 381, 384, 387, 388, 391, 396, 404], [0.08799, 0.1198, 0.01615, 0.0291, 0.1034, 0.0754, 0.168, 0.268, 0.1739, 0.3116, 0.01428, 0.2317, 0.09192, 0.6186, 0.08399, 0.05336, 0.08704, 0.0483, 0.02497, 0.00389, 0.7541, 0.1575, 0.173, 0.08667, 0.08904, 0.056, 0.08525, 0.02704, 0.007001, 0.02887, 0.03218, 0.07675, 0.08587, 0.06239, 0.01569, 0.01679, 0.0035, 0.03632, 0.1218, 0.05197, 0.1173, 0.01727, 0.08058, 0.0007416, 0.05048, 0.01248, 0.1046, 0.08366, 0.08367, 0.05506, 0.08361, 0.0263, 0.006632, 0.01891]): _vg.add([_i], _w, 'REPLACE')
_vg = ob_circle.vertex_groups.new(name='Bone.090')
for _i, _w in zip([0, 1, 4, 5, 83, 84, 88, 89, 90, 91, 92, 93, 94, 95, 96, 97, 98, 99, 100, 102, 104, 105, 107, 108, 124, 127, 130, 134, 137, 140, 141, 144, 149, 154, 157, 163, 165, 167, 247, 248, 251, 252, 330, 331, 335, 336, 337, 338, 339, 340, 341, 343, 344, 345, 346, 347, 349, 351, 352, 354, 374, 377, 381, 384, 387, 388, 391, 396, 401, 404, 410, 414], [0.3202, 0.1355, 0.07038, 0.06841, 0.1221, 0.1219, 0.2658, 0.5286, 0.1106, 0.2024, 0.1195, 0.08669, 0.2423, 0.2124, 0.1095, 0.2342, 0.3859, 0.06678, 0.05522, 0.04641, 0.05181, 0.04284, 0.006086, 0.007083, 0.03834, 0.1121, 0.1933, 0.09199, 0.07598, 0.06323, 0.1109, 0.05001, 0.02993, 0.01347, 0.06857, 0.08403, 0.065, 0.06074, 0.2944, 0.1217, 0.07007, 0.06674, 0.0404, 0.06869, 0.2227, 0.02585, 0.08682, 0.1292, 0.03748, 0.05281, 0.2107, 0.03729, 0.2185, 0.08295, 0.02093, 0.05264, 0.01143, 0.04827, 0.008144, 0.005886, 0.04669, 0.1503, 0.09138, 0.07489, 0.06233, 0.1104, 0.04917, 0.02954, 0.01307, 0.06718, 0.01237, 0.01324]): _vg.add([_i], _w, 'REPLACE')
_vg = ob_circle.vertex_groups.new(name='Bone.091')
for _i, _w in zip([0, 1, 4, 5, 83, 84, 88, 89, 90, 91, 92, 93, 94, 95, 96, 97, 98, 99, 100, 102, 104, 105, 107, 108, 109, 113, 115, 118, 121, 124, 127, 130, 134, 137, 140, 141, 144, 149, 154, 157, 160, 163, 164, 165, 166, 167, 170, 172, 173, 247, 248, 251, 252, 330, 331, 335, 337, 338, 339, 340, 341, 343, 344, 345, 346, 347, 349, 351, 352, 354, 355, 374, 377, 381, 384, 387, 388, 391, 396, 401, 404, 407, 414], [0.06834, 0.2534, 0.04874, 0.06818, 0.324, 0.1817, 0.07741, 0.02437, 0.2613, 0.09637, 0.139, 0.2744, 0.0663, 0.02152, 0.3417, 0.05517, 0.08244, 0.293, 0.04706, 0.2155, 0.05428, 0.1438, 0.02019, 0.06964, 0.02157, 0.1089, 0.1197, 0.1828, 0.1669, 0.03398, 0.3014, 0.1907, 0.147, 0.1402, 0.1529, 0.1569, 0.1488, 0.1256, 0.0896, 0.06732, 0.04294, 0.3245, 0.08674, 0.3396, 0.08808, 0.06789, 0.003271, 0.8864, 0.08841, 0.066, 0.09281, 0.04779, 0.05107, 0.06852, 0.06067, 0.06751, 0.08315, 0.06164, 0.01754, 0.07096, 0.06078, 0.06834, 0.05287, 0.01138, 0.07327, 0.03952, 0.07493, 0.0505, 0.06401, 0.01962, 0.0333, 0.07028, 0.08974, 0.1423, 0.1351, 0.1492, 0.1524, 0.1462, 0.1241, 0.08876, 0.0535, 0.04238, 0.0007166]): _vg.add([_i], _w, 'REPLACE')
_vg = ob_circle.vertex_groups.new(name='Bone.092')
for _i, _w in zip([101, 103, 106, 111, 113, 115, 118, 121, 161, 162, 163, 164, 165, 166, 168, 169, 171, 172, 173], [0.1304, 0.1105, 0.08772, 0.09777, 0.9061, 0.9309, 0.8838, 0.8721, 0.1106, 0.1264, 0.3057, 0.188, 0.3103, 0.1843, 0.08926, 0.99, 0.1193, 0.05172, 0.1847]): _vg.add([_i], _w, 'REPLACE')
_vg = ob_circle.vertex_groups.new(name='Bone.093')
_vg = ob_circle.vertex_groups.new(name='Bone.094')
for _i, _w in zip([101, 103, 106, 111, 161, 162, 164, 166, 168, 171, 173], [0.4687, 0.4821, 0.4958, 0.4879, 0.1988, 0.1948, 0.06371, 0.065, 0.4907, 0.1971, 0.06505]): _vg.add([_i], _w, 'REPLACE')
_vg = ob_circle.vertex_groups.new(name='Bone.007')
for _i, _w in zip([339, 347, 348, 350, 353, 358, 408, 409, 411, 413, 414, 415, 418, 420], [0.002218, 0.00568, 0.08984, 0.09311, 0.09961, 0.09768, 0.3152, 0.309, 0.3836, 0.3929, 0.03885, 0.1072, 0.3113, 0.3917]): _vg.add([_i], _w, 'REPLACE')
_vg = ob_circle.vertex_groups.new(name='Bone.008')
for _i, _w in zip([96, 99, 102, 104, 105, 107, 108, 109, 110, 112, 114, 116, 117, 119, 120, 140, 143, 144, 148, 149, 150, 151, 154, 160, 174, 175, 176, 177, 178, 179, 180, 181, 330, 339, 343, 346, 348, 349, 350, 351, 352, 353, 354, 355, 356, 357, 358, 359, 361, 363, 364, 366, 367, 387, 390, 391, 395, 396, 397, 398, 401, 407, 408, 409, 411, 413, 415, 418, 420, 421, 422, 423], [0.01007, 0.05454, 0.08277, 0.05307, 0.09436, 0.07579, 0.1319, 0.1929, 0.07955, 0.1861, 0.1018, 0.1028, 0.1115, 0.0582, 0.05981, 0.01661, 0.1532, 0.06536, 0.07196, 0.1032, 0.3418, 0.3108, 0.1307, 0.1836, 0.1624, 0.2798, 0.1606, 0.3922, 0.07086, 0.06994, 0.04382, 0.05643, 0.01834, 0.01153, 0.03582, 0.08778, 0.06076, 0.1517, 0.06298, 0.05394, 0.1901, 0.06739, 0.07649, 0.2251, 0.2238, 0.07981, 0.06608, 0.1779, 0.1022, 0.1051, 0.302, 0.0587, 0.08286, 0.01693, 0.1574, 0.0657, 0.07249, 0.1038, 0.2905, 0.3002, 0.1319, 0.1849, 0.2137, 0.2094, 0.07022, 0.07166, 0.0725, 0.2106, 0.07171, 0.03705, 0.05041, 0.02869]): _vg.add([_i], _w, 'REPLACE')
_vg = ob_circle.vertex_groups.new(name='Bone.009')
for _i, _w in zip([108, 109, 110, 112, 114, 116, 117, 143, 150, 151, 174, 175, 176, 177, 178, 179, 180, 181, 182, 183, 184, 185, 186, 187, 188, 189, 190, 191, 192, 193, 194, 195, 196, 197, 198, 200, 355, 356, 357, 359, 361, 363, 364, 390, 397, 398, 421, 422], [0.005641, 0.04876, 0.01426, 0.1207, 0.05428, 0.01699, 0.04132, 0.0226, 0.09028, 0.001443, 0.4478, 0.4153, 0.6709, 0.4975, 0.5961, 0.5732, 0.7333, 0.6911, 0.2028, 0.2253, 0.1912, 0.2205, 0.08385, 0.09669, 0.07516, 0.09104, 0.05553, 0.05534, 0.04164, 0.05121, 0.0365, 0.02531, 0.02734, 0.01858, 0.004009, 0.0008757, 0.01775, 0.06643, 0.01479, 0.1652, 0.05466, 0.01723, 0.05474, 0.02278, 0.07913, 0.006252, 0.01248, 0.0261]): _vg.add([_i], _w, 'REPLACE')
_vg = ob_circle.vertex_groups.new(name='Bone.010')
for _i, _w in zip([116, 117, 119, 120, 143, 148, 153, 363, 364, 366, 367, 370, 390, 395, 400, 422, 433, 434, 435, 436, 437, 438, 439, 440, 441, 442, 443, 444, 445, 446, 447, 448, 449, 450, 451, 452], [0.0526, 0.01768, 0.1082, 0.093, 0.03549, 0.1507, 3.342e-05, 0.05348, 0.06066, 0.1116, 0.2572, 0.01001, 0.03685, 0.1566, 0.0005217, 0.04632, 0.04551, 0.05013, 0.02702, 0.0349, 0.06674, 0.1033, 0.04799, 0.07068, 0.07303, 0.1099, 0.05909, 0.118, 0.05903, 0.06358, 0.06075, 0.06055, 0.01438, 0.01098, 0.01715, 0.008968]): _vg.add([_i], _w, 'REPLACE')
_vg = ob_circle.vertex_groups.new(name='Bone.011')
for _i, _w in zip([116, 119, 120, 122, 123, 126, 148, 153, 159, 174, 178, 179, 180, 181, 182, 183, 184, 185, 186, 187, 188, 189, 190, 191, 192, 193, 194, 195, 196, 197, 198, 199, 200, 201, 202, 203, 204, 205, 363, 366, 367, 369, 370, 373, 395, 400, 406, 437, 438, 441, 442, 443, 445], [0.009412, 0.07832, 0.07045, 0.2195, 0.2208, 0.005365, 0.08952, 0.3251, 0.002429, 0.01707, 0.1084, 0.1262, 0.08015, 0.1009, 0.3486, 0.3372, 0.4687, 0.4141, 0.2649, 0.2564, 0.3716, 0.2892, 0.2076, 0.1879, 0.2805, 0.2016, 0.1689, 0.1374, 0.1884, 0.1363, 0.1065, 0.08677, 0.1073, 0.08382, 0.05194, 0.03866, 0.05193, 0.03784, 0.00952, 0.07881, 0.08299, 0.225, 0.408, 0.009528, 0.09003, 0.3422, 0.00266, 0.03996, 0.01418, 0.0713, 0.02039, 0.008669, 0.01308]): _vg.add([_i], _w, 'REPLACE')
_vg = ob_circle.vertex_groups.new(name='Bone.012')
for _i, _w in zip([182, 183, 184, 185, 186, 187, 188, 189, 190, 191, 192, 193, 194, 195, 196, 197, 198, 199, 200, 201, 202, 203, 204, 205, 429, 430, 433, 434, 435, 436, 437, 438, 439, 440, 441, 442, 443, 444], [0.02971, 0.02522, 0.02239, 0.02001, 0.09408, 0.08394, 0.1059, 0.08679, 0.1333, 0.1197, 0.2147, 0.1441, 0.1493, 0.1268, 0.2471, 0.1503, 0.1411, 0.1133, 0.2311, 0.1265, 0.0745, 0.06405, 0.08257, 0.06697, 0.01537, 0.007466, 0.1233, 0.06775, 0.05337, 0.04171, 0.06127, 0.04881, 0.02391, 0.02054, 0.034, 0.0126, 0.01222, 0.002323]): _vg.add([_i], _w, 'REPLACE')
_vg = ob_circle.vertex_groups.new(name='Bone.013')
for _i, _w in zip([191, 193, 194, 195, 196, 197, 198, 199, 200, 201, 202, 203, 204, 205, 206, 207, 208, 209, 425, 426, 427, 428, 429, 430, 431, 432, 433, 434, 435, 436, 437, 438, 439, 440, 441, 442, 443, 444, 445, 446, 447, 448, 449, 450, 451, 452, 453, 454, 455, 456, 458, 459, 460], [0.009615, 0.005103, 0.01764, 0.03996, 0.01411, 0.04378, 0.05666, 0.06721, 0.06146, 0.08242, 0.09526, 0.08947, 0.1767, 0.11, 0.001689, 0.003352, 0.01453, 0.007708, 0.02935, 0.04964, 1.506e-05, 0.01829, 0.1376, 0.1684, 0.1099, 0.1324, 0.1909, 0.2495, 0.1833, 0.2648, 0.1835, 0.1987, 0.1614, 0.2512, 0.189, 0.1828, 0.1698, 0.1821, 0.2281, 0.1696, 0.1612, 0.1431, 0.1129, 0.102, 0.1097, 0.1091, 0.07472, 0.08005, 0.1539, 0.1109, 0.03273, 0.03985, 0.05486]): _vg.add([_i], _w, 'REPLACE')
_vg = ob_circle.vertex_groups.new(name='Bone.014')
for _i, _w in zip([207, 208, 209, 213, 433, 434, 435, 436, 437, 438, 439, 440, 441, 442, 443, 444, 445, 446, 447, 448, 449, 450, 451, 452, 453, 454, 455, 456, 457, 458, 459, 460], [0.02651, 0.0232, 0.07032, 0.0008663, 0.03622, 0.03657, 0.02575, 0.03009, 0.06308, 0.08128, 0.05488, 0.07133, 0.0889, 0.1297, 0.07799, 0.1221, 0.162, 0.2117, 0.138, 0.2177, 0.2789, 0.2257, 0.1905, 0.1785, 0.07161, 0.07277, 0.0705, 0.0694, 0.01495, 0.1045, 0.02114, 0.05499]): _vg.add([_i], _w, 'REPLACE')
_vg = ob_circle.vertex_groups.new(name='Bone.015')
for _i, _w in zip([207, 208, 209, 213, 446, 449, 450, 451, 452], [0.02651, 0.0232, 0.07032, 0.0008663, 0.00907, 0.03713, 0.06699, 0.01389, 0.02802]): _vg.add([_i], _w, 'REPLACE')
_vg = ob_circle.vertex_groups.new(name='Bone.016')
for _i, _w in zip([438, 441, 442, 443, 444, 445, 446, 447, 448, 449, 450, 451, 452, 453, 454, 455, 456, 457, 458, 459, 460, 462, 464], [0.00624, 0.008718, 0.04139, 0.004179, 0.03422, 0.05298, 0.07687, 0.04973, 0.07212, 0.1216, 0.1489, 0.1066, 0.1371, 0.4495, 0.3826, 0.2761, 0.2984, 0.09323, 0.209, 0.1444, 0.2601, 0.003148, 0.001639]): _vg.add([_i], _w, 'REPLACE')
_vg = ob_circle.vertex_groups.new(name='Bone.039')
for _i, _w in zip([453, 454, 455, 456, 457, 458, 459, 460, 462, 465, 470, 475, 476, 479, 480, 483, 484, 486, 488], [0.02401, 0.02878, 0.01925, 0.01715, 0.1447, 0.08327, 0.06066, 0.05239, 0.01271, 0.1112, 0.01738, 0.001531, 0.007192, 0.008873, 0.07103, 0.05295, 0.0131, 0.1596, 0.02306]): _vg.add([_i], _w, 'REPLACE')
_vg = ob_circle.vertex_groups.new(name='Bone.040')
for _i, _w in zip([453, 454, 455, 456, 457, 458, 459, 460, 461, 462, 463, 464, 465, 466, 467, 468, 469, 470, 471, 472, 473, 474, 475, 476, 477, 478, 479, 480, 481, 482, 483, 484, 485, 486, 487, 488, 489, 490, 491, 492, 493], [0.04349, 0.05322, 0.04924, 0.04612, 0.1257, 0.118, 0.09751, 0.08526, 0.6775, 0.6306, 0.1419, 0.1587, 0.6342, 0.3144, 0.3401, 0.1213, 0.2679, 0.6665, 0.224, 0.2452, 0.08513, 0.803, 0.4673, 0.54, 0.135, 0.3185, 0.3173, 0.5645, 0.1641, 0.1986, 0.5552, 0.5194, 0.1998, 0.5666, 0.2127, 0.3902, 0.1381, 0.2902, 0.1393, 0.3394, 0.106]): _vg.add([_i], _w, 'REPLACE')
_vg = ob_circle.vertex_groups.new(name='Bone.041')
_vg = ob_circle.vertex_groups.new(name='Bone.042')
for _i, _w in zip([453, 454, 455, 456, 457, 458, 459, 460], [0.02119, 0.02545, 0.01614, 0.01402, 0.1417, 0.07954, 0.05762, 0.04896]): _vg.add([_i], _w, 'REPLACE')
_vg = ob_circle.vertex_groups.new(name='Bone.043')
for _i, _w in zip([459, 460, 461, 462, 463, 464, 465, 466, 467, 468, 469, 470, 471, 472, 473, 474, 475, 476, 477, 478, 479, 480, 481, 482, 483, 484, 485, 486, 487, 488, 489, 490, 492, 493], [0.006505, 0.001396, 0.05036, 0.06669, 0.05313, 0.06817, 0.0738, 0.1265, 0.2295, 0.05324, 0.3188, 0.05949, 0.07622, 0.1084, 0.02305, 0.01611, 0.08341, 0.1008, 0.07425, 0.1585, 0.2681, 0.1368, 0.1102, 0.125, 0.1211, 0.1246, 0.09212, 0.08762, 0.1811, 0.2819, 0.07598, 0.001572, 0.05865, 0.001102]): _vg.add([_i], _w, 'REPLACE')
_vg = ob_circle.vertex_groups.new(name='Bone.044')
for _i, _w in zip([461, 463, 466, 468, 469, 471, 474, 475, 478, 481, 484, 485, 487, 488, 489, 490, 491, 492, 493], [0.0714, 0.03463, 0.1107, 0.000243, 0.003387, 0.08134, 0.009206, 0.09522, 0.06507, 0.004133, 0.05348, 0.05277, 0.007903, 0.009544, 0.003417, 0.5728, 0.5316, 0.1777, 0.07275]): _vg.add([_i], _w, 'REPLACE')
_vg = ob_circle.vertex_groups.new(name='Bone.045')
for _i, _w in zip([453, 454, 455, 456, 457, 458, 459, 460], [0.02119, 0.02545, 0.01614, 0.01402, 0.1417, 0.07954, 0.05762, 0.04896]): _vg.add([_i], _w, 'REPLACE')
_vg = ob_circle.vertex_groups.new(name='Bone.046')
for _i, _w in zip([469, 478, 481, 482, 485, 487, 488, 489], [0.0531, 0.02909, 0.05403, 0.02329, 0.002289, 0.1165, 0.007254, 0.007071]): _vg.add([_i], _w, 'REPLACE')
_vg = ob_circle.vertex_groups.new(name='Bone.047')
_vg = ob_circle.vertex_groups.new(name='Bone.048')
for _i, _w in zip([453, 454, 455, 456, 457, 458, 459, 460], [0.02119, 0.02545, 0.01614, 0.01402, 0.1417, 0.07954, 0.05762, 0.04896]): _vg.add([_i], _w, 'REPLACE')
_vg = ob_circle.vertex_groups.new(name='Bone.049')
for _i, _w in zip([450, 452, 453, 454, 455, 456, 457, 458, 459, 460, 461, 462, 463, 464, 465, 466, 467, 468, 469, 470, 471, 472, 473, 474, 475, 476, 477, 478, 479, 480, 481, 482, 483, 484, 485, 486, 487, 488, 489, 490, 491, 492, 493], [0.002408, 0.01018, 0.05182, 0.0575, 0.08663, 0.06303, 0.07427, 0.08931, 0.2695, 0.1637, 0.08015, 0.1047, 0.2856, 0.4361, 0.07661, 0.2057, 0.2222, 0.3534, 0.1983, 0.08752, 0.2663, 0.3841, 0.6507, 0.04564, 0.1484, 0.1563, 0.5016, 0.2379, 0.2162, 0.107, 0.4506, 0.427, 0.1304, 0.134, 0.3929, 0.08249, 0.3022, 0.1376, 0.4612, 0.04556, 0.105, 0.1624, 0.09878]): _vg.add([_i], _w, 'REPLACE')
_vg = ob_circle.vertex_groups.new(name='Bone.050')
for _i, _w in zip([455, 458, 459, 460, 461, 462, 463, 464, 465, 466, 467, 468, 469, 470, 471, 472, 473, 474, 475, 476, 477, 478, 479, 480, 481, 482, 483, 484, 485, 486, 487, 488, 489, 490, 491, 492, 493], [0.00121, 0.001329, 0.07934, 0.048, 0.05014, 0.0506, 0.4129, 0.2072, 0.02052, 0.1463, 0.09847, 0.3528, 0.07438, 0.03499, 0.2607, 0.1369, 0.1615, 0.003737, 0.1038, 0.07163, 0.1785, 0.1094, 0.0811, 0.04334, 0.1374, 0.1224, 0.05643, 0.07034, 0.1717, 0.02468, 0.1007, 0.05877, 0.2066, 0.03256, 0.159, 0.1532, 0.6667]): _vg.add([_i], _w, 'REPLACE')
_vg = ob_circle.vertex_groups.new(name='Bone.017')
for _i, _w in zip([101, 103, 106, 111, 161, 162, 164, 166, 168, 171, 173], [0.1434, 0.1471, 0.1509, 0.1502, 0.2408, 0.236, 0.07668, 0.07824, 0.1517, 0.2375, 0.07829]): _vg.add([_i], _w, 'REPLACE')
_vg = ob_circle.vertex_groups.new(name='Bone.018')
for _i, _w in zip([83, 92, 93, 96, 99, 100, 101, 102, 103, 104, 105, 106, 107, 108, 109, 110, 111, 112, 114, 116, 117, 119, 120, 127, 140, 143, 144, 148, 149, 150, 151, 154, 160, 161, 162, 164, 166, 167, 168, 171, 173, 174, 175, 176, 177, 330, 339, 343, 346, 349, 351, 352, 354, 355, 356, 357, 359, 361, 363, 364, 366, 367, 374, 387, 390, 391, 395, 396, 397, 398, 401, 407, 421, 422, 423, 424, 425, 426, 427, 428], [0.05606, 0.04209, 0.002273, 0.06946, 0.1365, 0.0004291, 0.1445, 0.2259, 0.1483, 0.07175, 0.2791, 0.152, 0.1041, 0.3078, 0.2884, 0.1022, 0.1514, 0.1929, 0.1165, 0.1126, 0.2015, 0.07605, 0.0989, 0.03172, 0.06099, 0.4252, 0.1241, 0.1297, 0.2122, 0.3693, 0.397, 0.3128, 0.3955, 0.2426, 0.2378, 0.08149, 0.08315, 0.006588, 0.1529, 0.2393, 0.08321, 0.05116, 0.05855, 0.05015, 0.0125, 0.04079, 0.0217, 0.05525, 0.1032, 0.1597, 0.07092, 0.1823, 0.1035, 0.2216, 0.2692, 0.1023, 0.2354, 0.1169, 0.1127, 0.2085, 0.07606, 0.09935, 0.01792, 0.06082, 0.4254, 0.1238, 0.1297, 0.2116, 0.4241, 0.4081, 0.3116, 0.394, 0.1723, 0.2937, 0.1656, 0.4016, 0.07311, 0.07193, 0.04412, 0.05667]): _vg.add([_i], _w, 'REPLACE')
_vg = ob_circle.vertex_groups.new(name='Bone.019')
for _i, _w in zip([107, 108, 109, 110, 112, 114, 116, 117, 119, 120, 143, 148, 150, 151, 160, 174, 175, 354, 355, 356, 357, 359, 361, 363, 364, 366, 367, 390, 395, 397, 398, 407, 421, 422, 423, 424, 425, 426, 427, 428, 429, 430, 431, 432, 433, 434, 435, 436, 437, 438, 439, 440, 441, 442, 443, 444], [0.004101, 0.03423, 0.08414, 0.03605, 0.2092, 0.08738, 0.09131, 0.2828, 0.04942, 0.07224, 0.1099, 0.05763, 0.09065, 0.02209, 0.007962, 0.0291, 0.04709, 0.003943, 0.01445, 0.05744, 0.03541, 0.1336, 0.08613, 0.08882, 0.08085, 0.04835, 0.04451, 0.1052, 0.05705, 0.09958, 0.01658, 0.007681, 0.457, 0.4208, 0.6865, 0.5014, 0.6068, 0.5828, 0.7478, 0.7032, 0.2009, 0.2237, 0.1879, 0.2182, 0.07922, 0.09319, 0.07167, 0.08864, 0.05208, 0.05228, 0.03573, 0.04837, 0.02985, 0.02005, 0.02209, 0.01505]): _vg.add([_i], _w, 'REPLACE')
_vg = ob_circle.vertex_groups.new(name='Bone.020')
for _i, _w in zip([116, 117, 119, 120, 123, 143, 148, 175, 186, 187, 189, 190, 191, 192, 193, 194, 195, 196, 197, 198, 199, 200, 201, 363, 364, 366, 367, 390, 395], [0.05247, 0.06017, 0.1094, 0.2525, 0.009201, 0.03526, 0.1535, 0.0397, 0.01573, 0.01847, 0.001024, 0.04122, 0.07421, 0.006329, 0.02114, 0.04528, 0.07257, 0.01284, 0.02662, 0.02032, 0.02526, 0.00744, 0.004815, 0.05158, 0.01546, 0.106, 0.09074, 0.03394, 0.1477]): _vg.add([_i], _w, 'REPLACE')
_vg = ob_circle.vertex_groups.new(name='Bone.021')
for _i, _w in zip([116, 119, 120, 122, 123, 126, 148, 153, 159, 191, 192, 193, 194, 195, 196, 197, 198, 199, 200, 201, 363, 366, 367, 369, 370, 373, 395, 400, 406, 421, 425, 426, 427, 428, 429, 430, 431, 432, 433, 434, 435, 436, 437, 438, 439, 440, 441, 442, 443, 444, 445, 446, 447, 448, 449, 450, 451, 452], [0.009464, 0.07871, 0.08326, 0.2243, 0.4061, 0.009503, 0.09023, 0.3451, 0.002702, 0.0125, 0.0009991, 0.03081, 0.01137, 0.03348, 0.01691, 0.0926, 0.01174, 0.01418, 0.02854, 0.02921, 0.009338, 0.07821, 0.07017, 0.2189, 0.2207, 0.005405, 0.0897, 0.3279, 0.002511, 0.01645, 0.1087, 0.1271, 0.07879, 0.1003, 0.3574, 0.3452, 0.4832, 0.4265, 0.2638, 0.2581, 0.3823, 0.2972, 0.2068, 0.1875, 0.2861, 0.2059, 0.166, 0.1353, 0.1893, 0.1376, 0.1012, 0.08273, 0.1049, 0.0822, 0.04452, 0.03094, 0.04719, 0.0318]): _vg.add([_i], _w, 'REPLACE')
_vg = ob_circle.vertex_groups.new(name='Bone.022')
for _i, _w in zip([182, 183, 184, 185, 186, 187, 188, 189, 190, 191, 192, 193, 194, 195, 196, 197, 198, 199, 200, 201, 429, 430, 431, 432, 433, 434, 435, 436, 437, 438, 439, 440, 441, 442, 443, 444, 445, 446, 447, 448, 449, 450, 451, 452], [0.06329, 0.06176, 0.05498, 0.0619, 0.1558, 0.1264, 0.1195, 0.1735, 0.09485, 0.08786, 0.0749, 0.08998, 0.07266, 0.06087, 0.06493, 0.0582, 0.03993, 0.02438, 0.03531, 0.02007, 0.02781, 0.02337, 0.02032, 0.01823, 0.0922, 0.08309, 0.1063, 0.08772, 0.1337, 0.1201, 0.221, 0.1487, 0.1493, 0.127, 0.2555, 0.1554, 0.1391, 0.1116, 0.2388, 0.1291, 0.07052, 0.06081, 0.08098, 0.06513]): _vg.add([_i], _w, 'REPLACE')
_vg = ob_circle.vertex_groups.new(name='Bone.023')
for _i, _w in zip([178, 179, 181, 182, 183, 184, 185, 186, 187, 188, 189, 190, 191, 192, 193, 194, 195, 196, 197, 198, 199, 200, 201, 202, 203, 204, 205, 206, 207, 208, 209, 210, 211, 212, 213, 438, 440, 441, 442, 443, 444, 445, 446, 447, 448, 449, 450, 451, 452, 455, 456], [0.01442, 0.03084, 0.005185, 0.1102, 0.1376, 0.08504, 0.09963, 0.1569, 0.1945, 0.1285, 0.1494, 0.1767, 0.1799, 0.1427, 0.2165, 0.2071, 0.1767, 0.1589, 0.1655, 0.2133, 0.1613, 0.1527, 0.1368, 0.1187, 0.1102, 0.1146, 0.1173, 0.09472, 0.1006, 0.1829, 0.1336, 0.01657, 0.05932, 0.0635, 0.0701, 0.007771, 0.004666, 0.01465, 0.03817, 0.0127, 0.0448, 0.05467, 0.06619, 0.06146, 0.0844, 0.09407, 0.08885, 0.1838, 0.1124, 0.01332, 0.005798]): _vg.add([_i], _w, 'REPLACE')
_vg = ob_circle.vertex_groups.new(name='Bone.024')
for _i, _w in zip([186, 187, 188, 189, 190, 191, 192, 193, 194, 195, 196, 197, 198, 199, 200, 201, 202, 203, 204, 205, 206, 207, 208, 209, 445, 446, 447, 448, 449, 450, 451, 452, 453, 454, 455, 456, 460], [0.03544, 0.03428, 0.02445, 0.02718, 0.06121, 0.077, 0.05334, 0.06751, 0.08534, 0.1204, 0.07489, 0.1149, 0.1509, 0.1918, 0.1308, 0.2094, 0.241, 0.1952, 0.1705, 0.157, 0.04898, 0.03961, 0.04907, 0.04023, 0.003762, 0.02747, 0.007349, 0.03882, 0.05224, 0.06716, 0.06623, 0.112, 0.02437, 0.05529, 0.05862, 0.0924, 0.0193]): _vg.add([_i], _w, 'REPLACE')
_vg = ob_circle.vertex_groups.new(name='Bone.025')
for _i, _w in zip([195, 197, 198, 199, 200, 201, 202, 203, 204, 205, 206, 207, 208, 209, 454, 455, 456, 460], [0.02226, 0.0173, 0.03142, 0.0601, 0.03014, 0.05911, 0.08449, 0.1135, 0.08535, 0.1304, 0.005673, 0.0171, 0.0177, 0.01492, 0.02554, 0.02453, 0.07273, 0.000912]): _vg.add([_i], _w, 'REPLACE')
_vg = ob_circle.vertex_groups.new(name='Bone.026')
for _i, _w in zip([191, 193, 194, 195, 196, 197, 198, 199, 200, 201, 202, 203, 204, 205, 206, 207, 208, 209, 210, 211, 212, 213, 215, 217, 220, 223, 225, 229, 230], [0.01081, 0.0024, 0.0148, 0.04723, 0.008685, 0.03802, 0.05752, 0.08072, 0.05303, 0.07457, 0.1259, 0.1517, 0.1103, 0.1399, 0.4264, 0.3713, 0.2746, 0.3006, 0.1266, 0.2444, 0.1885, 0.3073, 0.02257, 0.02066, 0.02155, 0.01232, 0.0182, 0.001709, 0.008652]): _vg.add([_i], _w, 'REPLACE')
_vg = ob_circle.vertex_groups.new(name='Bone.027')
for _i, _w in zip([206, 207, 208, 209, 210, 211, 212, 213, 215, 218, 219, 220, 222, 223, 225, 228, 229, 231, 232, 233, 234, 235, 236, 237, 239, 240, 241, 245], [0.02302, 0.02708, 0.0177, 0.01503, 0.1244, 0.07835, 0.0617, 0.05058, 0.008732, 0.01016, 0.004982, 0.0139, 0.07929, 0.005087, 0.00163, 0.009929, 0.004453, 0.0343, 0.05613, 0.06394, 0.002736, 0.01212, 0.02254, 0.05546, 0.02034, 0.04039, 0.1548, 0.005888]): _vg.add([_i], _w, 'REPLACE')
_vg = ob_circle.vertex_groups.new(name='Bone.028')
for _i, _w in zip([232], [0.06772]): _vg.add([_i], _w, 'REPLACE')
_vg = ob_circle.vertex_groups.new(name='Bone.030')
for _i, _w in zip([214, 216, 219, 222, 224, 226, 227, 228, 231, 234, 237, 238, 240, 243, 244, 245, 246], [0.07638, 0.03766, 0.1002, 0.005303, 0.09091, 0.007472, 0.02163, 0.09807, 0.06134, 0.0007476, 0.05493, 0.05587, 0.006991, 0.5781, 0.5337, 0.171, 0.08072]): _vg.add([_i], _w, 'REPLACE')
_vg = ob_circle.vertex_groups.new(name='Bone.029')
for _i, _w in zip([206, 207, 208, 209, 210, 211, 212, 213, 214, 215, 216, 217, 218, 219, 220, 221, 222, 223, 224, 225, 226, 228, 229, 230, 231, 232, 233, 234, 235, 236, 237, 238, 239, 240, 241, 242, 244, 245], [0.02857, 0.03324, 0.0255, 0.02143, 0.129, 0.08341, 0.07254, 0.05802, 0.008993, 0.02355, 0.01587, 0.04103, 0.005579, 0.04671, 0.04929, 0.04388, 0.1818, 0.01585, 0.04218, 0.05181, 0.02065, 0.03226, 0.02198, 0.05041, 0.09561, 0.07943, 0.04128, 0.2213, 0.09543, 0.03182, 0.05655, 0.0895, 0.009102, 0.1595, 0.09163, 0.09421, 3.105e-05, 0.04129]): _vg.add([_i], _w, 'REPLACE')
_vg = ob_circle.vertex_groups.new(name='Bone.032')
for _i, _w in zip([222, 231, 234, 235, 240, 241], [0.05362, 0.02542, 0.04706, 0.01856, 0.1108, 0.004068]): _vg.add([_i], _w, 'REPLACE')
_vg = ob_circle.vertex_groups.new(name='Bone.033')
_vg = ob_circle.vertex_groups.new(name='Bone.031')
for _i, _w in zip([206, 207, 208, 209, 210, 211, 212, 213, 215, 216, 217, 219, 220, 221, 222, 223, 224, 225, 226, 228, 229, 230, 231, 232, 234, 235, 236, 237, 238, 240, 241, 242, 244, 245, 246], [0.03073, 0.03538, 0.02978, 0.02367, 0.1298, 0.08467, 0.08069, 0.06152, 0.01432, 0.0411, 0.06118, 0.03898, 0.03611, 0.09978, 0.05227, 0.005519, 0.05229, 0.05235, 0.05959, 0.01927, 0.01082, 0.09027, 0.06099, 0.03831, 0.1431, 0.07336, 0.004131, 0.01736, 0.1055, 0.08253, 0.01767, 0.2935, 0.005733, 0.032, 0.008055]): _vg.add([_i], _w, 'REPLACE')
_vg = ob_circle.vertex_groups.new(name='Bone.034')
for _i, _w in zip([206, 207, 208, 209, 210, 211, 212, 213, 214, 215, 216, 217, 218, 219, 220, 221, 222, 223, 224, 225, 226, 227, 228, 229, 230, 231, 232, 233, 234, 235, 236, 237, 238, 239, 240, 241, 242, 243, 244, 245, 246], [0.03996, 0.0492, 0.06465, 0.0511, 0.07007, 0.08188, 0.1855, 0.1206, 0.08593, 0.1155, 0.3499, 0.4331, 0.06708, 0.2196, 0.244, 0.5034, 0.1641, 0.09451, 0.2954, 0.379, 0.5178, 0.0559, 0.1452, 0.1391, 0.4767, 0.2017, 0.2085, 0.08083, 0.2463, 0.3658, 0.1175, 0.1191, 0.3085, 0.0653, 0.2119, 0.1212, 0.3017, 0.04877, 0.1213, 0.1716, 0.1681]): _vg.add([_i], _w, 'REPLACE')
_vg = ob_circle.vertex_groups.new(name='Bone.035')
for _i, _w in zip([212, 213, 214, 215, 216, 217, 218, 219, 220, 221, 222, 223, 224, 225, 226, 228, 229, 230, 231, 232, 233, 234, 235, 236, 237, 238, 240, 241, 242, 243, 244, 245, 246], [0.04786, 0.01422, 0.03304, 0.03859, 0.3037, 0.1346, 0.001271, 0.1335, 0.08287, 0.1258, 0.05587, 0.02374, 0.1994, 0.09909, 0.1741, 0.07878, 0.05373, 0.1152, 0.08896, 0.06365, 0.01022, 0.07369, 0.08245, 0.03457, 0.05234, 0.1285, 0.06587, 0.0351, 0.08437, 0.0133, 0.1319, 0.1319, 0.5767]): _vg.add([_i], _w, 'REPLACE')
_vg = ob_circle.vertex_groups.new(name='Bone.036')
for _i, _w in zip([206, 207, 208, 209, 210, 211, 212, 213, 214, 215, 216, 217, 218, 219, 220, 221, 222, 223, 224, 225, 226, 227, 228, 229, 230, 231, 232, 233, 234, 235, 236, 237, 238, 239, 240, 241, 242, 243, 245], [0.03614, 0.04201, 0.03126, 0.02839, 0.1386, 0.0945, 0.07496, 0.06227, 0.07021, 0.08267, 0.01028, 0.0333, 0.3862, 0.06137, 0.0769, 0.00689, 0.1198, 0.09631, 0.0364, 0.05526, 0.001082, 0.0641, 0.07675, 0.08802, 0.02002, 0.08576, 0.118, 0.4157, 0.04376, 0.05983, 0.1842, 0.1395, 0.04626, 0.4179, 0.07528, 0.2054, 0.012, 0.01302, 0.05688]): _vg.add([_i], _w, 'REPLACE')
_vg = ob_circle.vertex_groups.new(name='Bone.037')
for _i, _w in zip([203, 205, 206, 207, 208, 209, 210, 211, 212, 213, 214, 215, 216, 217, 218, 219, 220, 221, 222, 223, 224, 225, 226, 227, 228, 229, 230, 231, 232, 233, 234, 235, 236, 237, 238, 239, 240, 241, 242, 243, 244, 245, 246], [0.0007203, 0.0005598, 0.0578, 0.06386, 0.05846, 0.05585, 0.1493, 0.135, 0.1161, 0.09516, 0.6233, 0.572, 0.133, 0.157, 0.3886, 0.2994, 0.3696, 0.09847, 0.2159, 0.598, 0.1928, 0.2328, 0.09864, 0.7353, 0.444, 0.5523, 0.1194, 0.28, 0.2816, 0.2773, 0.13, 0.175, 0.4728, 0.4338, 0.1729, 0.3563, 0.1764, 0.2538, 0.09824, 0.2639, 0.107, 0.2881, 0.08655]): _vg.add([_i], _w, 'REPLACE')
_vg = ob_circle.vertex_groups.new(name='Bone.038')
_vg = ob_circle.vertex_groups.new(name='Bone.051')
for _i, _w in zip([112, 174, 175, 176, 178, 179, 180, 181, 359, 421, 422, 423, 425, 426, 427, 428], [0.006907, 0.1799, 0.07133, 0.03557, 0.06214, 0.0553, 0.01627, 0.01174, 0.005901, 0.1785, 0.06994, 0.03119, 0.06045, 0.05372, 0.01226, 0.008304]): _vg.add([_i], _w, 'REPLACE')
_vg = ob_circle.vertex_groups.new(name='Bone.052')
for _i, _w in zip([114, 116, 117, 119, 120, 143, 148, 361, 363, 364, 366, 367, 390, 395], [0.06967, 0.2349, 0.05652, 0.0658, 0.04324, 0.0171, 0.03378, 0.06963, 0.2349, 0.0558, 0.06579, 0.04269, 0.0171, 0.03376]): _vg.add([_i], _w, 'REPLACE')
_vg = ob_circle.vertex_groups.new(name='Bone.053')
for _i, _w in zip([116, 117, 119, 120, 122, 148, 182, 183, 184, 185, 186, 187, 188, 189, 363, 364, 366, 367, 369, 395, 429, 430, 431, 432, 433, 434, 436], [0.05672, 0.007767, 0.2095, 0.08407, 0.001441, 0.07421, 0.1047, 0.06752, 0.05495, 0.05021, 0.0147, 0.01963, 0.0003883, 0.005459, 0.05672, 0.006937, 0.2095, 0.08368, 0.001434, 0.07419, 0.1028, 0.06557, 0.05274, 0.04632, 0.0103, 0.01592, 0.002626]): _vg.add([_i], _w, 'REPLACE')
_vg = ob_circle.vertex_groups.new(name='Bone.054')
_vg = ob_circle.vertex_groups.new(name='Bone.055')
for _i, _w in zip([119, 120, 122, 123, 148, 153, 190, 366, 367, 369, 370, 395, 400, 437], [0.07282, 0.0526, 0.3569, 0.1774, 0.05537, 0.1418, 0.02863, 0.07281, 0.0523, 0.3569, 0.1764, 0.05536, 0.1419, 0.02664]): _vg.add([_i], _w, 'REPLACE')
_vg = ob_circle.vertex_groups.new(name='Bone.056')
for _i, _w in zip([190, 437], [0.02859, 0.0266]): _vg.add([_i], _w, 'REPLACE')
_vg = ob_circle.vertex_groups.new(name='Bone.057')
_vg = ob_circle.vertex_groups.new(name='Bone.058')
_vg = ob_circle.vertex_groups.new(name='Bone.059')
_vg = ob_circle.vertex_groups.new(name='Bone.060')
_vg = ob_circle.vertex_groups.new(name='Bone.061')
for _i, _w in zip([122, 123, 125, 126, 128, 129, 136, 153, 159, 369, 370, 372, 373, 375, 376, 383, 400, 406], [0.05957, 0.05383, 0.8344, 0.8122, 0.08304, 0.08782, 0.08112, 0.0547, 0.8284, 0.05957, 0.05355, 0.8344, 0.8121, 0.08304, 0.08782, 0.08112, 0.05471, 0.8284]): _vg.add([_i], _w, 'REPLACE')
_vg = ob_circle.vertex_groups.new(name='Bone.062')
_vg = ob_circle.vertex_groups.new(name='Bone.063')
for _i, _w in zip([245, 492], [0.01221, 0.01266]): _vg.add([_i], _w, 'REPLACE')
_vg = ob_circle.vertex_groups.new(name='Bone.064')
for _i, _w in zip([128, 129, 136, 375, 376, 383], [0.1148, 0.1486, 0.1225, 0.1148, 0.1486, 0.1225]): _vg.add([_i], _w, 'REPLACE')
_vg = ob_circle.vertex_groups.new(name='Bone.065')
for _i, _w in zip([125, 126, 128, 129, 131, 132, 136, 155, 159, 372, 373, 375, 376, 378, 379, 383, 402, 406], [0.06113, 0.06807, 0.6788, 0.6312, 0.04663, 0.05472, 0.6739, 0.03857, 0.06299, 0.06113, 0.06808, 0.6788, 0.6312, 0.04726, 0.05489, 0.6739, 0.03876, 0.06301]): _vg.add([_i], _w, 'REPLACE')
_vg = ob_circle.vertex_groups.new(name='Bone.066')
_vg = ob_circle.vertex_groups.new(name='Bone.067')
_vg = ob_circle.vertex_groups.new(name='Bone.068')
_vg = ob_circle.vertex_groups.new(name='Bone.069')
_vg = ob_circle.vertex_groups.new(name='Bone.070')
_vg = ob_circle.vertex_groups.new(name='Bone.071')
for _i, _w in zip([128, 129, 131, 132, 133, 136, 155, 375, 376, 378, 379, 380, 383, 402], [0.02879, 0.03351, 0.3286, 0.3367, 0.1476, 0.02505, 0.231, 0.02887, 0.03383, 0.3484, 0.3445, 0.1475, 0.02508, 0.2321]): _vg.add([_i], _w, 'REPLACE')
_vg = ob_circle.vertex_groups.new(name='Bone.072')
for _i, _w in zip([128, 129, 131, 132, 133, 136, 155, 375, 376, 378, 379, 380, 383, 402], [0.07346, 0.07937, 0.591, 0.576, 0.3192, 0.07454, 0.6957, 0.07342, 0.07921, 0.5706, 0.5679, 0.3189, 0.07453, 0.6945]): _vg.add([_i], _w, 'REPLACE')
_vg = ob_circle.vertex_groups.new(name='Bone.073')
_vg = ob_circle.vertex_groups.new(name='Bone.074')
_vg = ob_circle.vertex_groups.new(name='Bone.075')
_vg = ob_circle.vertex_groups.new(name='Bone.076')
_vg = ob_circle.vertex_groups.new(name='Bone.077')
_vg = ob_circle.vertex_groups.new(name='Bone.078')
_vg = ob_circle.vertex_groups.new(name='Bone.079')
_vg = ob_circle.vertex_groups.new(name='Bone.080')
for _i, _w in zip([133, 380], [0.5014, 0.5018]): _vg.add([_i], _w, 'REPLACE')
_vg = ob_circle.vertex_groups.new(name='Bone.096')
_m = ob_circle.modifiers.new('Armature', 'ARMATURE')
_m.object = ob_armature
ob_lamp.location = (4.076, 1.005, 5.904)
ob_lamp.rotation_euler = (0.6503, 0.05522, 1.866)
ob_lamp.lock_rotations_4d = False
ob_lamp.empty_display_type = 'ARROWS'
ob_lamp.color = (0.0, 0.0, 0.0, 0.0)
ob_lamp.lineart.crease_threshold = 0.0
ob_camera.location = (7.481, -6.508, 5.344)
ob_camera.rotation_euler = (1.109, 0.0, 0.8149)
ob_camera.lock_rotations_4d = False
ob_camera.empty_display_type = 'ARROWS'
ob_camera.color = (0.0, 0.0, 0.0, 0.0)
ob_camera.display_type = 'WIRE'
ob_camera.lineart.crease_threshold = 0.0

# ---- collection membership
col_collection_1.objects.link(ob_armature)
col_collection_1.objects.link(ob_circle)
col_collection_1.objects.link(ob_lamp)
col_collection_1.objects.link(ob_camera)

# ---- scene / render settings (as saved in the file)
scene.camera = ob_camera
scene.frame_start = 1; scene.frame_end = 250; scene.frame_set(24)
scene.render.engine = 'CYCLES'
scene.render.resolution_percentage = 50
scene.render.dither_intensity = 0.0
scene.cycles.use_denoising = False
scene.cycles.samples = 128
scene.cycles.sampling_pattern = 'TABULATED_SOBOL'
scene.cycles.use_adaptive_sampling = False
scene.cycles.use_light_tree = False
scene.cycles.blur_glossy = 0.0
scene.cycles.sample_clamp_indirect = 0.0
scene.view_settings.view_transform = 'Standard'
bpy.context.view_layer.update()
